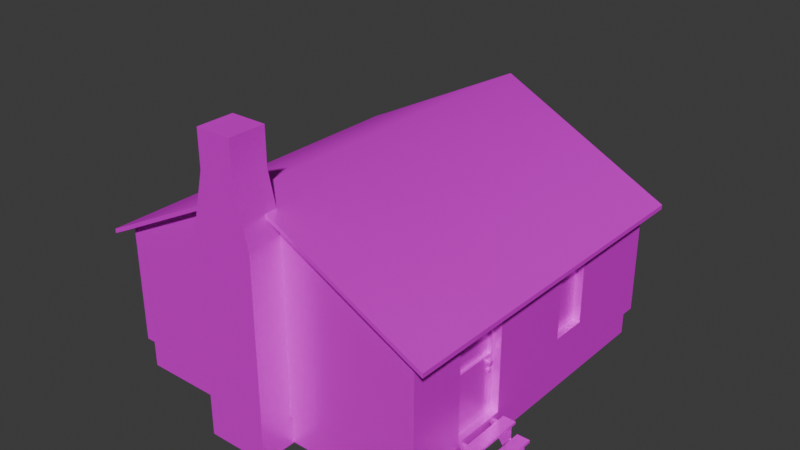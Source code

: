# Source: House.blend  (saved by Blender 4.0.36; exported with 4.5.12 LTS)
import bpy
from mathutils import Matrix  # noqa: F401  (used for matrix-valued properties, if any)

bpy.ops.wm.read_factory_settings(use_empty=True)
scene = bpy.context.scene
scene.name = 'Scene'

# ---- collections
col_collection = bpy.data.collections.new('Collection'); scene.collection.children.link(col_collection)

# ---- images (referenced by path relative to the original .blend; pixels are not part of the script)
import os
ASSET_DIR = os.environ.get("B2B_ASSET_DIR", "")  # directory of the original .blend (textures are referenced by path, not embedded)
HERE = os.path.dirname(os.path.abspath(__file__))  # packed textures are extracted next to this script under _unpacked/

def load_image(name, relpath, width, height, colorspace="sRGB"):
    """Load a texture the original file referenced (path relative to the .blend, or extracted next to this script)."""
    p = next((c for c in (os.path.join(HERE, relpath), os.path.join(ASSET_DIR, relpath)) if relpath and os.path.exists(c)), "")
    if p:
        img = bpy.data.images.load(p, check_existing=True)
        img.name = name
    else:  # same state as the original file: an image datablock whose file is absent (Cycles renders it pink)
        img = bpy.data.images.new(name, width, height)
        img.source = "FILE"
        img.filepath = "//" + (relpath or name)
    img.colorspace_settings.name = colorspace
    return img
img_unknown_metallic_png_001 = load_image('unknown_Metallic.png.001', 'unknown_Metallic.png', 1024, 1024, 'sRGB')
img_unknown_roughness_png_001 = load_image('unknown_Roughness.png.001', 'unknown_Roughness.png', 1024, 1024, 'sRGB')
img_unknown_base_color_png = load_image('unknown_Base_Color.png', 'unknown_Base_Color.png', 1024, 1024, 'sRGB')

# ---- materials (node trees are filled in below, after node groups)
mat_unknown = bpy.data.materials.new('unknown')
mat_unknown.use_transparent_shadow = False
mat_unknown.diffuse_color = (0.588, 0.588, 0.588, 1.0)
mat_unknown.roughness = 0.8586
mat_unknown.specular_intensity = 0.0
mat_unknown.metallic = 1.0

# ---- material node trees
mat_unknown.use_nodes = True; mat_unknown.node_tree.nodes.clear()
_N = mat_unknown.node_tree.nodes; _L = mat_unknown.node_tree.links
n0 = _N.new('ShaderNodeBsdfPrincipled'); n0.name = 'Principled BSDF'; n0.location = (105, 300)
n0.inputs[3].default_value = 1.45
n0.inputs[13].default_value = 0.0
n0.inputs[27].default_value = (0.0, 0.0, 0.0, 1.0)
n1 = _N.new('ShaderNodeNormalMap'); n1.name = 'Normal Map'; n1.location = (-300, -300)
n1.label = 'Normal/Map'
n2 = _N.new('ShaderNodeOutputMaterial'); n2.name = 'Material Output'; n2.location = (395, 300)
n3 = _N.new('ShaderNodeTexImage'); n3.name = 'Image Texture.001'; n3.location = (-547, -9)
n3.image = img_unknown_metallic_png_001
n4 = _N.new('ShaderNodeTexImage'); n4.name = 'Image Texture.002'; n4.location = (-828, 10)
n4.image = img_unknown_roughness_png_001
n5 = _N.new('ShaderNodeTexImage'); n5.name = 'Image Texture'; n5.location = (-535, 273)
n5.image = img_unknown_base_color_png
_L.new(n0.outputs[0], n2.inputs[0])
_L.new(n1.outputs[0], n0.inputs[5])
_L.new(n3.outputs[0], n0.inputs[1])
_L.new(n4.outputs[0], n0.inputs[2])
_L.new(n5.outputs[0], n0.inputs[0])
n2.is_active_output = True

# ---- world
world_world = bpy.data.worlds.new('World'); scene.world = world_world
world_world.use_nodes = True; world_world.node_tree.nodes.clear()
_N = world_world.node_tree.nodes; _L = world_world.node_tree.links
n0 = _N.new('ShaderNodeOutputWorld'); n0.name = 'World Output'; n0.location = (300, 300)
n1 = _N.new('ShaderNodeBackground'); n1.name = 'Background'; n1.location = (10, 300)
n1.inputs[0].default_value = (0.05088, 0.05088, 0.05088, 1.0)
_L.new(n1.outputs[0], n0.inputs[0])
n0.is_active_output = True
world_world.color = (0.05088, 0.05088, 0.05088)
world_world.use_sun_shadow = False
world_world.sun_shadow_jitter_overblur = 0.0

# ---- meshes
me_mesh = bpy.data.meshes.new('Mesh')
me_mesh.from_pydata([(-0.000262, -546.3, 565.9), (-394.3, -546.3, 365.1), (-0.00025, -522.6, 565.9), (-436.9, -520.1, 344.0), (-398.0, -522.6, 365.1), (-436.9, -546.3, 344.0), (-394.3, -520.1, 376.1), (-436.9, -520.1, 355.0), (-436.9, -546.3, 355.0), (-394.3, -104.0, 376.1), (-436.9, -104.0, 355.0), (-378.6, -365.2, 141.1), (-378.6, -258.8, 331.6), (-436.9, -104.0, 344.0), (-394.3, 338.3, 376.1), (-394.3, 338.3, 365.1), (-436.9, 312.1, 355.0), (-436.9, 312.1, 344.0), (-436.9, 338.3, 344.0), (-436.9, 338.3, 355.0), (-383.7, -104.0, 70.92), (-398.0, -104.0, 70.92), (-383.7, 308.5, 70.92), (0.000215, 308.5, 70.92), (-383.7, -104.0, -0.1064), (-0.000213, -522.6, 340.4), (-5.1e-05, -104.0, 576.9), (-394.3, -546.3, 376.1), (-0.000252, -520.1, 576.9), (2.5e-05, -104.0, -0.1064), (0.000218, 315.0, 70.92), (-398.0, 315.0, 70.92), (-398.0, 315.0, 340.4), (0.000183, 315.0, 340.4), (-394.3, 312.1, 376.1), (0.00015, 312.1, 576.9), (-383.7, 308.5, -0.1064), (0.000224, 308.5, -0.1064), (-383.7, -516.5, 70.92), (-0.000184, -516.5, 70.92), (-383.7, -516.5, -0.1064), (-0.000174, -516.5, -0.1064), (394.3, -546.3, 365.1), (398.2, -522.6, 365.1), (436.9, -546.3, 355.0), (436.9, -546.3, 344.0), (436.9, -520.1, 344.0), (394.3, -546.3, 376.1), (436.9, -520.1, 355.0), (394.3, -104.0, 376.1), (371.4, -250.9, 304.7), (371.4, -373.2, 304.7), (371.4, -250.9, 223.2), (436.9, -104.0, 344.0), (436.9, -104.0, 355.0), (0.000159, 315.0, 565.9), (0.000165, 338.3, 565.9), (436.9, 312.1, 355.0), (436.9, 312.1, 344.0), (436.9, 338.3, 355.0), (394.3, 338.3, 365.1), (436.9, 338.3, 344.0), (394.3, 338.3, 376.1), (379.5, -23.24, 322.5), (398.2, -522.6, 70.92), (383.7, -104.0, 70.92), (398.2, -104.0, 70.92), (383.7, 308.5, -0.1064), (383.7, 308.5, 70.92), (398.2, -522.6, 340.4), (394.3, -520.1, 376.1), (-0.000265, -546.3, 576.9), (383.7, -104.0, -0.1064), (394.3, 312.1, 376.1), (0.000162, 338.3, 576.9), (-0.000185, -522.6, 70.92), (383.7, -516.5, 70.92), (383.7, -516.5, -0.1064), (-398.0, -104.0, 365.1), (-398.0, -104.0, 340.4), (-398.0, -522.6, 340.4), (-398.0, 315.0, 365.1), (398.2, -104.0, 365.1), (398.2, 315.0, 340.4), (398.2, 315.0, 365.1), (251.7, 315.0, 322.9), (-398.0, -23.13, 243.5), (-398.0, 68.72, 322.2), (-398.0, -23.13, 322.2), (-398.0, -522.6, 70.92), (-398.0, -365.2, 331.6), (-398.0, -258.8, 141.1), (398.2, 315.0, 70.92), (398.2, 68.83, 322.5), (398.2, -23.24, 322.5), (398.2, -23.24, 150.2), (398.2, -380.7, 79.89), (398.2, -380.7, 331.4), (398.2, -104.0, 340.4), (398.2, -243.3, 79.89), (379.5, -243.3, 331.4), (398.2, -243.3, 331.4), (379.5, -380.7, 331.4), (379.5, -380.7, 79.89), (398.2, 68.83, 150.2), (379.5, 68.83, 322.5), (379.5, -23.24, 150.2), (379.5, 68.83, 150.2), (251.7, 300.3, 149.8), (251.7, 315.0, 149.8), (142.6, 300.3, 149.8), (142.6, 315.0, 149.8), (142.6, 315.0, 322.9), (142.6, 300.3, 322.9), (251.7, 300.3, 322.9), (-378.6, -365.2, 331.6), (-398.0, -258.8, 331.6), (-378.6, -258.8, 141.1), (-398.0, -365.2, 141.1), (-398.0, 68.72, 243.5), (-378.6, 68.72, 243.5), (-378.6, -23.13, 243.5), (-378.6, -23.13, 322.2), (-378.6, 68.72, 322.2), (379.5, -243.3, 79.89), (379.5, -250.9, 304.7), (371.4, -373.2, 223.2), (379.5, -250.9, 223.2), (379.5, -373.2, 304.7), (379.5, -373.2, 223.2), (-84.96, -605.7, 1.5e-05), (68.1, -605.7, 1.5e-05), (68.1, -516.8, 1.5e-05), (68.1, -605.7, 492.3), (-84.96, -516.8, 1.5e-05), (-84.96, -516.8, 492.3), (34.78, -516.8, 629.5), (34.78, -605.7, 629.5), (68.1, -516.8, 492.3), (-84.96, -605.7, 492.3), (-51.64, -605.7, 629.5), (34.78, -605.7, 716.9), (-51.64, -516.8, 716.9), (34.78, -516.8, 716.9), (-51.64, -516.8, 629.5), (-51.64, -605.7, 716.9), (458.2, -369.4, 12.14), (502.8, -369.4, 0.1628), (502.8, -360.3, 0.1628), (385.4, -369.4, 70.18), (412.1, -369.4, 40.47), (385.4, -360.3, 70.18), (441.3, -360.3, 70.18), (412.1, -360.3, 40.47), (441.3, -369.4, 40.47), (441.3, -369.4, 70.18), (432.1, -360.3, 12.14), (432.1, -369.4, 12.14), (475.3, -360.3, 12.14), (440.3, -360.3, 0.1628), (440.3, -369.4, 0.1628), (464.2, -369.4, 0.1628), (475.3, -369.4, 0.1628), (475.3, -360.3, 0.1628), (458.2, -360.3, 12.14), (441.3, -360.3, 40.47), (475.3, -369.4, 40.47), (475.3, -360.3, 40.47), (475.3, -369.4, 12.14), (502.8, -369.4, 12.14), (502.8, -360.3, 12.14), (443.0, -242.7, 76.64), (443.0, -382.0, 70.45), (443.0, -382.0, 76.64), (443.0, -242.7, 70.45), (411.5, -382.0, 70.45), (411.5, -242.7, 76.64), (411.5, -382.0, 76.64), (411.5, -242.7, 70.45), (448.5, -382.0, 40.93), (479.9, -382.0, 47.12), (448.5, -382.0, 47.12), (448.5, -242.7, 40.93), (479.9, -242.7, 40.93), (479.9, -382.0, 40.93), (479.9, -242.7, 47.12), (448.5, -242.7, 47.12), (486.9, -382.0, 12.23), (486.9, -242.7, 12.23), (518.3, -382.0, 12.23), (518.3, -242.7, 12.23), (518.3, -242.7, 18.42), (518.3, -382.0, 18.42), (486.9, -382.0, 18.42), (486.9, -242.7, 18.42), (432.1, -254.4, 12.14), (464.2, -254.4, 0.1628), (440.3, -254.4, 0.1628), (432.1, -263.6, 12.14), (440.3, -263.6, 0.1628), (464.2, -263.6, 0.1628), (502.8, -254.4, 12.14), (502.8, -263.6, 12.14), (502.8, -263.6, 0.1628), (385.4, -254.4, 70.18), (412.1, -254.4, 40.47), (441.3, -263.6, 70.18), (385.4, -263.6, 70.18), (412.1, -263.6, 40.47), (441.3, -254.4, 70.18), (441.3, -263.6, 40.47), (441.3, -254.4, 40.47), (475.3, -254.4, 40.47), (458.2, -263.6, 12.14), (475.3, -263.6, 0.1628), (475.3, -254.4, 0.1628), (458.2, -254.4, 12.14), (475.3, -263.6, 40.47), (475.3, -263.6, 12.14), (475.3, -254.4, 12.14), (502.8, -254.4, 0.1628), (378.4, -253.8, 207.6), (388.3, -254.4, 207.6), (378.4, -258.6, 214.3), (378.4, -263.0, 214.3), (388.3, -262.8, 213.7), (378.4, -267.8, 207.6), (378.4, -258.6, 201.0), (388.3, -258.8, 201.6), (378.4, -255.2, 203.5), (378.4, -263.0, 201.0), (378.4, -266.4, 203.5), (378.4, -266.4, 211.7), (378.4, -255.2, 211.7), (390.3, -260.1, 209.9), (390.3, -263.2, 207.6), (388.3, -255.6, 211.4), (390.3, -258.4, 207.6), (388.3, -258.8, 213.7), (390.3, -258.9, 209.0), (390.3, -261.5, 209.9), (388.3, -266.0, 211.4), (390.3, -262.7, 209.0), (388.3, -267.2, 207.6), (390.3, -262.7, 206.2), (388.3, -266.0, 203.9), (388.3, -262.8, 201.6), (390.3, -261.5, 205.4), (390.3, -260.1, 205.4), (388.3, -255.6, 203.9), (390.3, -258.9, 206.2), (378.4, -255.2, 192.6), (386.2, -257.3, 191.0), (378.4, -263.0, 195.1), (386.2, -264.3, 191.0), (386.2, -262.1, 192.6), (386.2, -265.1, 188.5), (378.4, -258.6, 181.8), (378.4, -263.0, 181.8), (378.4, -266.4, 184.4), (378.4, -267.8, 188.5), (378.4, -266.4, 192.6), (378.4, -258.6, 195.1), (378.4, -253.8, 188.5), (378.4, -255.2, 184.4), (386.2, -259.5, 192.6), (386.2, -264.3, 185.9), (386.2, -262.1, 184.4), (386.2, -259.5, 184.4), (386.2, -257.3, 185.9), (386.2, -256.5, 188.5), (464.2, -360.3, 0.1628)], [], [(0, 71, 27), (27, 1, 0), (2, 0, 1), (1, 4, 2), (7, 3, 5), (5, 8, 7), (4, 1, 5), (5, 3, 4), (1, 27, 8), (8, 5, 1), (27, 6, 7), (7, 8, 27), (9, 10, 7), (7, 6, 9), (11, 115, 12), (12, 117, 11), (3, 7, 10), (10, 13, 3), (4, 3, 13), (13, 78, 4), (14, 74, 56), (56, 15, 14), (15, 56, 55), (55, 81, 15), (16, 19, 18), (18, 17, 16), (81, 17, 18), (18, 15, 81), (15, 18, 19), (19, 14, 15), (14, 19, 16), (16, 34, 14), (9, 34, 16), (16, 10, 9), (122, 123, 120), (120, 121, 122), (17, 13, 10), (10, 16, 17), (81, 78, 13), (13, 17, 81), (89, 21, 20), (20, 38, 89), (21, 31, 22), (22, 20, 21), (30, 23, 22), (22, 31, 30), (38, 20, 24), (24, 40, 38), (20, 22, 36), (36, 24, 20), (23, 37, 36), (36, 22, 23), (4, 80, 25), (25, 2, 4), (9, 6, 28), (28, 26, 9), (6, 27, 71), (71, 28, 6), (40, 24, 29), (29, 41, 40), (30, 31, 32), (32, 33, 30), (34, 9, 26), (26, 35, 34), (14, 34, 35), (35, 74, 14), (24, 36, 37), (37, 29, 24), (75, 89, 38), (38, 39, 75), (38, 40, 41), (41, 39, 38), (0, 42, 47), (47, 71, 0), (2, 43, 42), (42, 0, 2), (48, 44, 45), (45, 46, 48), (43, 46, 45), (45, 42, 43), (42, 45, 44), (44, 47, 42), (47, 44, 48), (48, 70, 47), (49, 70, 48), (48, 54, 49), (50, 51, 126), (126, 52, 50), (46, 53, 54), (54, 48, 46), (43, 82, 53), (53, 46, 43), (62, 60, 56), (56, 74, 62), (60, 84, 55), (55, 56, 60), (57, 58, 61), (61, 59, 57), (84, 60, 61), (61, 58, 84), (60, 62, 59), (59, 61, 60), (62, 73, 57), (57, 59, 62), (49, 54, 57), (57, 73, 49), (107, 105, 63), (63, 106, 107), (58, 57, 54), (54, 53, 58), (84, 58, 53), (53, 82, 84), (64, 76, 65), (65, 66, 64), (66, 65, 68), (68, 92, 66), (30, 92, 68), (68, 23, 30), (76, 77, 72), (72, 65, 76), (65, 72, 67), (67, 68, 65), (23, 68, 67), (67, 37, 23), (25, 69, 43), (43, 2, 25), (49, 26, 28), (28, 70, 49), (70, 28, 71), (71, 47, 70), (77, 41, 29), (29, 72, 77), (110, 113, 114), (114, 108, 110), (73, 35, 26), (26, 49, 73), (62, 74, 35), (35, 73, 62), (72, 29, 37), (37, 67, 72), (75, 39, 76), (76, 64, 75), (76, 39, 41), (41, 77, 76), (4, 78, 79), (79, 80, 4), (78, 81, 32), (32, 79, 78), (80, 89, 75), (75, 25, 80), (81, 55, 33), (33, 32, 81), (82, 43, 69), (69, 98, 82), (84, 82, 98), (98, 83, 84), (75, 64, 69), (69, 25, 75), (33, 55, 84), (84, 83, 33), (83, 92, 109), (109, 85, 83), (92, 30, 111), (111, 109, 92), (30, 33, 112), (112, 111, 30), (33, 83, 85), (85, 112, 33), (31, 21, 86), (86, 119, 31), (21, 79, 88), (88, 86, 21), (79, 32, 87), (87, 88, 79), (32, 31, 119), (119, 87, 32), (89, 80, 90), (90, 118, 89), (80, 79, 116), (116, 90, 80), (79, 21, 91), (91, 116, 79), (21, 89, 118), (118, 91, 21), (92, 83, 93), (93, 104, 92), (83, 98, 94), (94, 93, 83), (98, 66, 95), (95, 94, 98), (66, 92, 104), (104, 95, 66), (64, 66, 99), (99, 96, 64), (66, 98, 101), (101, 99, 66), (98, 69, 97), (97, 101, 98), (69, 64, 96), (96, 97, 69), (96, 99, 124), (124, 103, 96), (99, 101, 100), (100, 124, 99), (101, 97, 102), (102, 100, 101), (97, 96, 103), (103, 102, 97), (104, 93, 105), (105, 107, 104), (93, 94, 63), (63, 105, 93), (94, 95, 106), (106, 63, 94), (95, 104, 107), (107, 106, 95), (85, 109, 108), (108, 114, 85), (109, 111, 110), (110, 108, 109), (111, 112, 113), (113, 110, 111), (112, 85, 114), (114, 113, 112), (118, 90, 115), (115, 11, 118), (90, 116, 12), (12, 115, 90), (116, 91, 117), (117, 12, 116), (91, 118, 11), (11, 117, 91), (119, 86, 121), (121, 120, 119), (86, 88, 122), (122, 121, 86), (88, 87, 123), (123, 122, 88), (87, 119, 120), (120, 123, 87), (103, 124, 127), (127, 129, 103), (124, 100, 125), (125, 127, 124), (100, 102, 128), (128, 125, 100), (102, 103, 129), (129, 128, 102), (129, 127, 52), (52, 126, 129), (127, 125, 50), (50, 52, 127), (125, 128, 51), (51, 50, 125), (128, 129, 126), (126, 51, 128), (130, 134, 132), (132, 131, 130), (145, 141, 143), (143, 142, 145), (130, 131, 133), (133, 139, 130), (131, 132, 138), (138, 133, 131), (132, 134, 135), (135, 138, 132), (134, 130, 139), (139, 135, 134), (139, 133, 137), (137, 140, 139), (133, 138, 136), (136, 137, 133), (138, 135, 144), (144, 136, 138), (135, 139, 140), (140, 144, 135), (140, 137, 141), (141, 145, 140), (137, 136, 143), (143, 141, 137), (136, 144, 142), (142, 143, 136), (144, 140, 145), (145, 142, 144), (156, 164, 271), (271, 159, 156), (161, 146, 157), (157, 160, 161), (159, 271, 161), (161, 160, 159), (170, 169, 147), (147, 148, 170), (152, 151, 149), (149, 155, 152), (153, 150, 149), (149, 151, 153), (151, 152, 165), (165, 153, 151), (155, 149, 150), (150, 154, 155), (152, 155, 154), (154, 165, 152), (156, 157, 150), (150, 153, 156), (153, 165, 164), (164, 156, 153), (154, 150, 157), (157, 146, 154), (167, 166, 168), (168, 158, 167), (159, 160, 157), (157, 156, 159), (146, 161, 162), (162, 168, 146), (161, 271, 163), (163, 162, 161), (271, 164, 158), (158, 163, 271), (164, 165, 167), (167, 158, 164), (165, 154, 166), (166, 167, 165), (154, 146, 168), (168, 166, 154), (158, 168, 169), (169, 170, 158), (168, 162, 147), (147, 169, 168), (162, 163, 148), (148, 147, 162), (163, 158, 170), (170, 148, 163), (178, 176, 171), (171, 174, 178), (175, 172, 173), (173, 177, 175), (178, 174, 172), (172, 175, 178), (174, 171, 173), (173, 172, 174), (171, 176, 177), (177, 173, 171), (176, 178, 175), (175, 177, 176), (182, 186, 185), (185, 183, 182), (179, 184, 180), (180, 181, 179), (182, 183, 184), (184, 179, 182), (183, 185, 180), (180, 184, 183), (185, 186, 181), (181, 180, 185), (186, 182, 179), (179, 181, 186), (188, 194, 191), (191, 190, 188), (187, 189, 192), (192, 193, 187), (188, 190, 189), (189, 187, 188), (190, 191, 192), (192, 189, 190), (191, 194, 193), (193, 192, 191), (194, 188, 187), (187, 193, 194), (195, 216, 196), (196, 197, 195), (200, 213, 198), (198, 199, 200), (197, 196, 200), (200, 199, 197), (201, 202, 203), (203, 220, 201), (209, 204, 207), (207, 206, 209), (205, 208, 207), (207, 204, 205), (204, 209, 211), (211, 205, 204), (206, 207, 208), (208, 210, 206), (209, 206, 210), (210, 211, 209), (195, 198, 208), (208, 205, 195), (205, 211, 216), (216, 195, 205), (210, 208, 198), (198, 213, 210), (212, 217, 218), (218, 219, 212), (197, 199, 198), (198, 195, 197), (213, 200, 214), (214, 218, 213), (200, 196, 215), (215, 214, 200), (196, 216, 219), (219, 215, 196), (216, 211, 212), (212, 219, 216), (211, 210, 217), (217, 212, 211), (210, 213, 218), (218, 217, 210), (219, 218, 202), (202, 201, 219), (218, 214, 203), (203, 202, 218), (214, 215, 220), (220, 203, 214), (215, 219, 201), (201, 220, 215), (221, 233, 236), (236, 222, 221), (233, 223, 238), (238, 236, 233), (223, 224, 225), (225, 238, 223), (224, 232, 241), (241, 225, 224), (232, 226, 243), (243, 241, 232), (226, 231, 245), (245, 243, 226), (231, 230, 246), (246, 245, 231), (230, 227, 228), (228, 246, 230), (227, 229, 249), (249, 228, 227), (229, 221, 222), (222, 249, 229), (227, 230, 231), (231, 226, 232), (232, 224, 223), (223, 233, 221), (232, 223, 221), (231, 232, 221), (227, 231, 221), (229, 227, 221), (239, 234, 240), (240, 242, 235), (235, 244, 247), (247, 248, 250), (235, 247, 250), (240, 235, 250), (239, 240, 250), (237, 239, 250), (222, 236, 239), (239, 237, 222), (236, 238, 234), (234, 239, 236), (238, 225, 240), (240, 234, 238), (225, 241, 242), (242, 240, 225), (241, 243, 235), (235, 242, 241), (243, 245, 244), (244, 235, 243), (245, 246, 247), (247, 244, 245), (246, 228, 248), (248, 247, 246), (228, 249, 250), (250, 248, 228), (249, 222, 237), (237, 250, 249), (263, 251, 252), (252, 270, 263), (251, 262, 265), (265, 252, 251), (262, 253, 255), (255, 265, 262), (253, 261, 254), (254, 255, 253), (261, 260, 256), (256, 254, 261), (260, 259, 266), (266, 256, 260), (259, 258, 267), (267, 266, 259), (258, 257, 268), (268, 267, 258), (257, 264, 269), (269, 268, 257), (264, 263, 270), (270, 269, 264), (257, 258, 259), (259, 260, 261), (261, 253, 262), (262, 251, 263), (261, 262, 263), (259, 261, 263), (257, 259, 263), (264, 257, 263), (252, 265, 255), (255, 254, 256), (256, 266, 267), (267, 268, 269), (256, 267, 269), (255, 256, 269), (252, 255, 269), (270, 252, 269)])
me_mesh.polygons.foreach_set('use_smooth', [True] * 508)
_k = set([(0, 1), (0, 42), (1, 5), (2, 4), (2, 43), (3, 5), (3, 13), (4, 78), (4, 80), (5, 8), (7, 8), (7, 10), (8, 27), (10, 16), (11, 115), (11, 117), (11, 118), (12, 115), (12, 116), (12, 117), (13, 17), (14, 19), (14, 74), (15, 18), (15, 56), (16, 19), (17, 18), (18, 19), (20, 22), (20, 38), (21, 31), (21, 89), (22, 23), (22, 36), (23, 68), (24, 36), (24, 40), (27, 71), (30, 31), (30, 92), (31, 32), (32, 81), (36, 37), (37, 67), (38, 39), (38, 40), (39, 76), (40, 41), (41, 77), (42, 45), (43, 69), (43, 82), (44, 45), (44, 47), (44, 48), (45, 46), (46, 53), (47, 71), (48, 54), (50, 51), (50, 52), (50, 125), (51, 126), (51, 128), (52, 126), (52, 127), (53, 58), (54, 57), (55, 81), (55, 84), (56, 60), (57, 59), (58, 61), (59, 61), (59, 62), (60, 61), (62, 74), (63, 94), (63, 105), (63, 106), (64, 66), (64, 69), (64, 75), (65, 68), (65, 76), (66, 92), (67, 68), (67, 72), (72, 77), (75, 89), (76, 77), (78, 81), (80, 89), (82, 84), (83, 84), (83, 92), (85, 109), (85, 112), (85, 114), (86, 88), (86, 119), (86, 121), (87, 88), (87, 119), (87, 123), (88, 122), (90, 115), (90, 116), (90, 118), (91, 116), (91, 117), (91, 118), (93, 94), (93, 104), (93, 105), (94, 95), (95, 104), (95, 106), (96, 97), (96, 99), (96, 103), (97, 101), (97, 102), (99, 101), (99, 124), (100, 101), (100, 102), (100, 124), (102, 103), (103, 124), (104, 107), (105, 107), (106, 107), (108, 109), (108, 110), (108, 114), (109, 111), (110, 111), (110, 113), (111, 112), (112, 113), (113, 114), (119, 120), (120, 121), (120, 123), (121, 122), (122, 123), (125, 127), (125, 128), (126, 129), (127, 129), (128, 129), (130, 131), (130, 134), (130, 139), (131, 132), (131, 133), (132, 134), (132, 138), (133, 137), (134, 135), (135, 144), (136, 138), (136, 143), (137, 141), (139, 140), (140, 145), (141, 143), (141, 145), (142, 143), (142, 144), (142, 145), (147, 148), (147, 162), (147, 169), (148, 163), (148, 170), (149, 150), (149, 151), (149, 155), (150, 157), (151, 152), (151, 153), (152, 155), (152, 165), (153, 156), (154, 155), (154, 165), (154, 166), (156, 159), (157, 160), (158, 167), (158, 168), (158, 170), (159, 160), (159, 271), (160, 161), (161, 162), (163, 271), (165, 167), (166, 167), (166, 168), (168, 169), (169, 170), (171, 173), (171, 174), (171, 176), (172, 173), (172, 174), (172, 175), (173, 177), (174, 178), (175, 177), (175, 178), (176, 177), (176, 178), (179, 181), (179, 182), (179, 184), (180, 181), (180, 184), (180, 185), (181, 186), (182, 183), (182, 186), (183, 184), (183, 185), (185, 186), (187, 188), (187, 189), (187, 193), (188, 190), (188, 194), (189, 190), (189, 192), (190, 191), (191, 192), (191, 194), (192, 193), (193, 194), (195, 197), (195, 205), (196, 197), (196, 215), (197, 199), (198, 199), (198, 208), (199, 200), (200, 214), (201, 202), (201, 219), (201, 220), (202, 203), (202, 218), (203, 214), (203, 220), (204, 205), (204, 207), (204, 209), (206, 207), (206, 209), (206, 210), (207, 208), (209, 211), (210, 211), (210, 217), (211, 212), (212, 217), (212, 219), (215, 220), (217, 218), (218, 219), (221, 229), (221, 233), (222, 236), (222, 249), (223, 224), (223, 233), (224, 232), (225, 238), (225, 241), (226, 231), (226, 232), (227, 229), (227, 230), (228, 246), (228, 249), (230, 231), (236, 238), (241, 243), (243, 245), (245, 246), (251, 262), (251, 263), (252, 265), (252, 270), (253, 261), (253, 262), (254, 255), (254, 256), (255, 265), (256, 266), (257, 258), (257, 264), (258, 259), (259, 260), (260, 261), (263, 264), (266, 267), (267, 268), (268, 269), (269, 270)])
me_mesh.attributes.new('sharp_edge', 'BOOLEAN', 'EDGE').data.foreach_set('value', [ (min(e.vertices), max(e.vertices)) in _k for e in me_mesh.edges])
_uv = me_mesh.uv_layers.new(name='UVChannel_1')
_uv.uv.foreach_set('vector', [0.3705, 0.8249, 0.373, 0.8301, 0.1415, 0.8274, 0.1415, 0.8274, 0.139, 0.8222, 0.3705, 0.8249, 0.6321, 0.8854, 0.6321, 0.8978, 0.4259, 0.8978, 0.4259, 0.8978, 0.4239, 0.8854, 0.6321, 0.8854, 0.4376, 0.9446, 0.4376, 0.9503, 0.4239, 0.9503, 0.4239, 0.9503, 0.4239, 0.9446, 0.4376, 0.9446, 0.8743, 0.832, 0.8867, 0.8301, 0.8867, 0.8524, 0.8867, 0.8524, 0.873, 0.8524, 0.8743, 0.832, 0.7104, 0.6343, 0.7053, 0.6369, 0.7053, 0.612, 0.7053, 0.612, 0.7104, 0.6094, 0.7104, 0.6343, 0.002007, 0.3869, 0.01571, 0.3869, 0.01572, 0.4118, 0.01572, 0.4118, 0.002008, 0.4118, 0.002007, 0.3869, 0.2334, 0.3869, 0.2334, 0.4118, 0.01572, 0.4118, 0.01572, 0.4118, 0.01571, 0.3869, 0.2334, 0.3869, 0.7829, 0.4636, 0.7829, 0.5632, 0.7273, 0.5632, 0.7273, 0.5632, 0.7273, 0.4636, 0.7829, 0.4636, 0.4376, 0.9503, 0.4376, 0.9446, 0.6553, 0.9446, 0.6553, 0.9446, 0.6553, 0.9503, 0.4376, 0.9503, 0.8743, 0.832, 0.873, 0.8524, 0.6553, 0.8524, 0.6553, 0.8524, 0.6553, 0.832, 0.8743, 0.832, 0.3705, 0.8146, 0.139, 0.8169, 0.1415, 0.8117, 0.1415, 0.8117, 0.373, 0.8094, 0.3705, 0.8146, 0.4259, 0.9031, 0.6321, 0.9031, 0.6321, 0.9153, 0.6321, 0.9153, 0.4239, 0.9153, 0.4259, 0.9031, 0.873, 0.9446, 0.8867, 0.9446, 0.8867, 0.9503, 0.8867, 0.9503, 0.873, 0.9503, 0.873, 0.9446, 0.4361, 0.832, 0.4376, 0.8524, 0.4239, 0.8524, 0.4239, 0.8524, 0.4239, 0.8301, 0.4361, 0.832, 0.373, 0.8094, 0.3979, 0.8095, 0.3953, 0.8146, 0.3953, 0.8146, 0.3705, 0.8146, 0.373, 0.8094, 0.4648, 0.3869, 0.4648, 0.4118, 0.4511, 0.4118, 0.4511, 0.4118, 0.4511, 0.3869, 0.4648, 0.3869, 0.2334, 0.3869, 0.4511, 0.3869, 0.4511, 0.4118, 0.4511, 0.4118, 0.2334, 0.4118, 0.2334, 0.3869, 0.5585, 0.6433, 0.5585, 0.6914, 0.5174, 0.6914, 0.5174, 0.6914, 0.5174, 0.6433, 0.5585, 0.6433, 0.873, 0.9503, 0.6553, 0.9503, 0.6553, 0.9446, 0.6553, 0.9446, 0.873, 0.9446, 0.873, 0.9503, 0.4361, 0.832, 0.6553, 0.832, 0.6553, 0.8524, 0.6553, 0.8524, 0.4376, 0.8524, 0.4361, 0.832, 0.8622, 0.9281, 0.6431, 0.9281, 0.6431, 0.9207, 0.6431, 0.9207, 0.859, 0.9207, 0.8622, 0.9281, 0.6431, 0.9281, 0.4239, 0.9281, 0.4273, 0.9207, 0.4273, 0.9207, 0.6431, 0.9207, 0.6431, 0.9281, 0.6321, 0.9817, 0.6321, 0.9851, 0.4314, 0.9851, 0.4314, 0.9851, 0.4239, 0.9817, 0.6321, 0.9817, 0.4702, 0.3182, 0.686, 0.3182, 0.686, 0.3554, 0.686, 0.3554, 0.4702, 0.3554, 0.4702, 0.3182, 0.686, 0.3182, 0.9018, 0.3182, 0.9018, 0.3554, 0.9018, 0.3554, 0.686, 0.3554, 0.686, 0.3182, 0.2028, 0.8041, 0.2028, 0.7669, 0.4035, 0.7669, 0.4035, 0.7669, 0.4035, 0.8041, 0.2028, 0.8041, 0.8867, 0.1071, 0.8867, 0.12, 0.6785, 0.12, 0.6785, 0.12, 0.6785, 0.002, 0.8867, 0.1071, 0.2334, 0.3869, 0.01571, 0.3869, 0.01571, 0.1554, 0.01571, 0.1554, 0.2334, 0.1554, 0.2334, 0.3869, 0.01571, 0.3869, 0.002007, 0.3869, 0.002004, 0.1554, 0.002004, 0.1554, 0.01571, 0.1554, 0.01571, 0.3869, 0.04543, 0.7479, 0.04543, 0.7547, 0.03803, 0.7547, 0.03803, 0.7547, 0.03803, 0.7479, 0.04543, 0.7479, 0.2102, 0.6761, 0.002, 0.6761, 0.002, 0.5351, 0.002, 0.5351, 0.2102, 0.5351, 0.2102, 0.6761, 0.4511, 0.3869, 0.2334, 0.3869, 0.2334, 0.1554, 0.2334, 0.1554, 0.4511, 0.1554, 0.4511, 0.3869, 0.4648, 0.3869, 0.4511, 0.3869, 0.4511, 0.1554, 0.4511, 0.1554, 0.4648, 0.1554, 0.4648, 0.3869, 0.04543, 0.7547, 0.04543, 0.7616, 0.03803, 0.7616, 0.03803, 0.7616, 0.03803, 0.7547, 0.04543, 0.7547, 0.6321, 0.9936, 0.4239, 0.9936, 0.4314, 0.9905, 0.4314, 0.9905, 0.6321, 0.9905, 0.6321, 0.9936, 0.4702, 0.3979, 0.4702, 0.3608, 0.6709, 0.3608, 0.6709, 0.3608, 0.6709, 0.3979, 0.4702, 0.3979, 0.4265, 0.958, 0.658, 0.9557, 0.6554, 0.9608, 0.6554, 0.9608, 0.4239, 0.9631, 0.4265, 0.958, 0.6321, 0.8854, 0.8405, 0.8854, 0.8384, 0.8978, 0.8384, 0.8978, 0.6321, 0.8978, 0.6321, 0.8854, 0.873, 0.9335, 0.8867, 0.9335, 0.8867, 0.9392, 0.8867, 0.9392, 0.873, 0.9392, 0.873, 0.9335, 0.8743, 0.878, 0.873, 0.8577, 0.8867, 0.8577, 0.8867, 0.8577, 0.8867, 0.88, 0.8743, 0.878, 0.658, 0.9557, 0.6829, 0.9558, 0.6803, 0.9609, 0.6803, 0.9609, 0.6554, 0.9608, 0.658, 0.9557, 0.002, 0.0171, 0.002, 0.002007, 0.01571, 0.002006, 0.01571, 0.002006, 0.01571, 0.0171, 0.002, 0.0171, 0.2334, 0.0171, 0.01571, 0.0171, 0.01571, 0.002006, 0.01571, 0.002006, 0.2334, 0.002003, 0.2334, 0.0171, 0.2964, 0.6318, 0.2964, 0.5678, 0.3391, 0.5678, 0.3391, 0.5678, 0.3391, 0.6318, 0.2964, 0.6318, 0.873, 0.9392, 0.6553, 0.9392, 0.6553, 0.9335, 0.6553, 0.9335, 0.873, 0.9335, 0.873, 0.9392, 0.8743, 0.878, 0.6553, 0.878, 0.6553, 0.8577, 0.6553, 0.8577, 0.873, 0.8577, 0.8743, 0.878, 0.4265, 0.9736, 0.4239, 0.9685, 0.6554, 0.9712, 0.6554, 0.9712, 0.658, 0.9763, 0.4265, 0.9736, 0.8384, 0.9031, 0.8405, 0.9153, 0.6321, 0.9153, 0.6321, 0.9153, 0.6321, 0.9031, 0.8384, 0.9031, 0.4376, 0.9335, 0.4376, 0.9392, 0.4239, 0.9392, 0.4239, 0.9392, 0.4239, 0.9335, 0.4376, 0.9335, 0.4361, 0.878, 0.4239, 0.88, 0.4239, 0.8577, 0.4239, 0.8577, 0.4376, 0.8577, 0.4361, 0.878, 0.5956, 0.4515, 0.5981, 0.4567, 0.5733, 0.4567, 0.5733, 0.4567, 0.5707, 0.4515, 0.5956, 0.4515, 0.4648, 0.01709, 0.4511, 0.01709, 0.4511, 0.002, 0.4511, 0.002, 0.4648, 0.002, 0.4648, 0.01709, 0.2334, 0.0171, 0.2334, 0.002003, 0.4511, 0.002, 0.4511, 0.002, 0.4511, 0.01709, 0.2334, 0.0171, 0.8675, 0.5764, 0.9577, 0.5764, 0.9577, 0.6246, 0.9577, 0.6246, 0.8675, 0.6246, 0.8675, 0.5764, 0.4376, 0.9392, 0.4376, 0.9335, 0.6553, 0.9335, 0.6553, 0.9335, 0.6553, 0.9392, 0.4376, 0.9392, 0.4361, 0.878, 0.4376, 0.8577, 0.6553, 0.8577, 0.6553, 0.8577, 0.6553, 0.878, 0.4361, 0.878, 0.9084, 0.4033, 0.9052, 0.4109, 0.6894, 0.4109, 0.6894, 0.4109, 0.6894, 0.4033, 0.9084, 0.4033, 0.6894, 0.4033, 0.6894, 0.4109, 0.4736, 0.4109, 0.4736, 0.4109, 0.4702, 0.4033, 0.6894, 0.4033, 0.6321, 0.9817, 0.8405, 0.9817, 0.8329, 0.9851, 0.8329, 0.9851, 0.6321, 0.9851, 0.6321, 0.9817, 0.8556, 0.7875, 0.8556, 0.8247, 0.6397, 0.8247, 0.6397, 0.8247, 0.6397, 0.7875, 0.8556, 0.7875, 0.6397, 0.7875, 0.6397, 0.8247, 0.4239, 0.8247, 0.4239, 0.8247, 0.4239, 0.7875, 0.6397, 0.7875, 0.2028, 0.8041, 0.002, 0.8041, 0.002, 0.7669, 0.002, 0.7669, 0.2028, 0.7669, 0.2028, 0.8041, 0.6785, 0.12, 0.4702, 0.12, 0.4702, 0.1071, 0.4702, 0.1071, 0.6785, 0.002, 0.6785, 0.12, 0.2334, 0.0171, 0.2334, 0.1554, 0.01571, 0.1554, 0.01571, 0.1554, 0.01571, 0.0171, 0.2334, 0.0171, 0.01571, 0.0171, 0.01571, 0.1554, 0.002004, 0.1554, 0.002004, 0.1554, 0.002, 0.0171, 0.01571, 0.0171, 0.03062, 0.7479, 0.03803, 0.7479, 0.03803, 0.7547, 0.03803, 0.7547, 0.03062, 0.7547, 0.03062, 0.7479, 0.8921, 0.002, 0.9827, 0.002, 0.9827, 0.05903, 0.9827, 0.05903, 0.8921, 0.05903, 0.8921, 0.002, 0.4511, 0.01709, 0.4511, 0.1554, 0.2334, 0.1554, 0.2334, 0.1554, 0.2334, 0.0171, 0.4511, 0.01709, 0.4648, 0.01709, 0.4648, 0.1554, 0.4511, 0.1554, 0.4511, 0.1554, 0.4511, 0.01709, 0.4648, 0.01709, 0.03062, 0.7547, 0.03803, 0.7547, 0.03803, 0.7616, 0.03803, 0.7616, 0.03062, 0.7616, 0.03062, 0.7547, 0.6321, 0.9936, 0.6321, 0.9905, 0.8329, 0.9905, 0.8329, 0.9905, 0.8405, 0.9936, 0.6321, 0.9936, 0.8717, 0.3979, 0.6709, 0.3979, 0.6709, 0.3608, 0.6709, 0.3608, 0.8717, 0.3608, 0.8717, 0.3979, 0.4239, 0.5764, 0.6429, 0.5764, 0.6429, 0.5893, 0.6429, 0.5893, 0.4239, 0.5893, 0.4239, 0.5764, 0.6429, 0.5764, 0.8622, 0.5764, 0.8622, 0.5893, 0.8622, 0.5893, 0.6429, 0.5893, 0.6429, 0.5764, 0.8867, 0.12, 0.8867, 0.261, 0.6785, 0.261, 0.6785, 0.261, 0.6785, 0.12, 0.8867, 0.12, 0.002, 0.5222, 0.2102, 0.4171, 0.2102, 0.5351, 0.2102, 0.5351, 0.002, 0.5351, 0.002, 0.5222, 0.6431, 0.4171, 0.8622, 0.4171, 0.8622, 0.43, 0.8622, 0.43, 0.6431, 0.43, 0.6431, 0.4171, 0.4239, 0.4171, 0.6431, 0.4171, 0.6431, 0.43, 0.6431, 0.43, 0.4239, 0.43, 0.4239, 0.4171, 0.6785, 0.261, 0.4702, 0.261, 0.4702, 0.12, 0.4702, 0.12, 0.6785, 0.12, 0.6785, 0.261, 0.2102, 0.5351, 0.2102, 0.4171, 0.4186, 0.5222, 0.4186, 0.5222, 0.4186, 0.5351, 0.2102, 0.5351, 0.4186, 0.5351, 0.4186, 0.6761, 0.3419, 0.6349, 0.3419, 0.6349, 0.3419, 0.5443, 0.4186, 0.5351, 0.4186, 0.6761, 0.2102, 0.6761, 0.2849, 0.6349, 0.2849, 0.6349, 0.3419, 0.6349, 0.4186, 0.6761, 0.2102, 0.6761, 0.2102, 0.5351, 0.2849, 0.5443, 0.2849, 0.5443, 0.2849, 0.6349, 0.2102, 0.6761, 0.2102, 0.5351, 0.4186, 0.5351, 0.3419, 0.5443, 0.3419, 0.5443, 0.2849, 0.5443, 0.2102, 0.5351, 0.8622, 0.7303, 0.6429, 0.7303, 0.6852, 0.64, 0.6852, 0.64, 0.7333, 0.64, 0.8622, 0.7303, 0.6429, 0.7303, 0.6429, 0.5893, 0.6852, 0.5988, 0.6852, 0.5988, 0.6852, 0.64, 0.6429, 0.7303, 0.6429, 0.5893, 0.8622, 0.5893, 0.7333, 0.5988, 0.7333, 0.5988, 0.6852, 0.5988, 0.6429, 0.5893, 0.8622, 0.5893, 0.8622, 0.7303, 0.7333, 0.64, 0.7333, 0.64, 0.7333, 0.5988, 0.8622, 0.5893, 0.4239, 0.7303, 0.4239, 0.5893, 0.5062, 0.5939, 0.5062, 0.5939, 0.5062, 0.6936, 0.4239, 0.7303, 0.4239, 0.5893, 0.6429, 0.5893, 0.5619, 0.5939, 0.5619, 0.5939, 0.5062, 0.5939, 0.4239, 0.5893, 0.6429, 0.5893, 0.6429, 0.7303, 0.5619, 0.6936, 0.5619, 0.6936, 0.5619, 0.5939, 0.6429, 0.5893, 0.6429, 0.7303, 0.4239, 0.7303, 0.5062, 0.6936, 0.5062, 0.6936, 0.5619, 0.6936, 0.6429, 0.7303, 0.4239, 0.571, 0.4239, 0.43, 0.5527, 0.4394, 0.5527, 0.4394, 0.5527, 0.5295, 0.4239, 0.571, 0.4239, 0.43, 0.6431, 0.43, 0.6009, 0.4394, 0.6009, 0.4394, 0.5527, 0.4394, 0.4239, 0.43, 0.6431, 0.43, 0.6431, 0.571, 0.6009, 0.5295, 0.6009, 0.5295, 0.6009, 0.4394, 0.6431, 0.43, 0.6431, 0.571, 0.4239, 0.571, 0.5527, 0.5295, 0.5527, 0.5295, 0.6009, 0.5295, 0.6431, 0.571, 0.8622, 0.571, 0.6431, 0.571, 0.716, 0.5663, 0.716, 0.5663, 0.7879, 0.5663, 0.8622, 0.571, 0.6431, 0.571, 0.6431, 0.43, 0.716, 0.4347, 0.716, 0.4347, 0.716, 0.5663, 0.6431, 0.571, 0.6431, 0.43, 0.8622, 0.43, 0.7879, 0.4347, 0.7879, 0.4347, 0.716, 0.4347, 0.6431, 0.43, 0.8622, 0.43, 0.8622, 0.571, 0.7879, 0.5663, 0.7879, 0.5663, 0.7879, 0.4347, 0.8622, 0.43, 0.8921, 0.08621, 0.964, 0.08621, 0.964, 0.09599, 0.964, 0.09599, 0.8921, 0.09599, 0.8921, 0.08621, 0.8458, 0.8854, 0.9774, 0.8854, 0.9774, 0.8952, 0.9774, 0.8952, 0.8458, 0.8952, 0.8458, 0.8854, 0.8675, 0.5244, 0.9394, 0.5244, 0.9394, 0.5342, 0.9394, 0.5342, 0.8675, 0.5342, 0.8675, 0.5244, 0.9774, 0.9129, 0.8458, 0.9129, 0.8458, 0.9031, 0.8458, 0.9031, 0.9774, 0.9031, 0.9774, 0.9129, 0.9688, 0.7454, 0.8787, 0.7454, 0.8787, 0.7356, 0.8787, 0.7356, 0.9688, 0.7356, 0.9688, 0.7454, 0.8043, 0.7689, 0.8525, 0.7689, 0.8525, 0.7787, 0.8525, 0.7787, 0.8043, 0.7787, 0.8043, 0.7689, 0.9025, 0.2664, 0.9926, 0.2664, 0.9926, 0.2761, 0.9926, 0.2761, 0.9025, 0.2761, 0.9025, 0.2664, 0.7348, 0.4401, 0.7829, 0.4401, 0.7829, 0.4498, 0.7829, 0.4498, 0.7348, 0.4498, 0.7348, 0.4401, 0.9677, 0.3903, 0.8771, 0.3903, 0.8771, 0.3826, 0.8771, 0.3826, 0.9677, 0.3826, 0.9677, 0.3903, 0.9138, 0.4033, 0.9708, 0.4033, 0.9708, 0.411, 0.9708, 0.411, 0.9138, 0.411, 0.9138, 0.4033, 0.6633, 0.9685, 0.7539, 0.9685, 0.7539, 0.9762, 0.7539, 0.9762, 0.6633, 0.9762, 0.6633, 0.9685, 0.5607, 0.5274, 0.5607, 0.4704, 0.5684, 0.4704, 0.5684, 0.4704, 0.5684, 0.5274, 0.5607, 0.5274, 0.2386, 0.8456, 0.139, 0.8456, 0.139, 0.8354, 0.139, 0.8354, 0.2386, 0.8354, 0.2386, 0.8456, 0.1056, 0.8198, 0.1056, 0.8754, 0.09549, 0.8754, 0.09549, 0.8754, 0.09549, 0.8198, 0.1056, 0.8198, 0.002, 0.9386, 0.1017, 0.9386, 0.1017, 0.9487, 0.1017, 0.9487, 0.002, 0.9487, 0.002, 0.9386, 0.1176, 0.8198, 0.1176, 0.8754, 0.1074, 0.8754, 0.1074, 0.8754, 0.1074, 0.8198, 0.1176, 0.8198, 0.7349, 0.4516, 0.7829, 0.4516, 0.7829, 0.4618, 0.7829, 0.4618, 0.7349, 0.4618, 0.7349, 0.4516, 0.8699, 0.4224, 0.9111, 0.4224, 0.9111, 0.4325, 0.9111, 0.4325, 0.8699, 0.4325, 0.8699, 0.4224, 0.0937, 0.8274, 0.0937, 0.8754, 0.08354, 0.8754, 0.08354, 0.8754, 0.08354, 0.8274, 0.0937, 0.8274, 0.9111, 0.4972, 0.8699, 0.4972, 0.8699, 0.487, 0.8699, 0.487, 0.9111, 0.487, 0.9111, 0.4972, 0.002, 0.8813, 0.002, 0.8094, 0.07697, 0.8134, 0.07697, 0.8134, 0.07697, 0.8774, 0.002, 0.8813, 0.002, 0.8094, 0.1336, 0.8094, 0.1196, 0.8134, 0.1196, 0.8134, 0.07697, 0.8134, 0.002, 0.8094, 0.1336, 0.8094, 0.1336, 0.8813, 0.1196, 0.8774, 0.1196, 0.8774, 0.1196, 0.8134, 0.1336, 0.8094, 0.1336, 0.8813, 0.002, 0.8813, 0.07697, 0.8774, 0.07697, 0.8774, 0.1196, 0.8774, 0.1336, 0.8813, 0.8921, 0.9335, 0.956, 0.9335, 0.956, 0.9377, 0.956, 0.9377, 0.8921, 0.9377, 0.8921, 0.9335, 0.5483, 0.6415, 0.5483, 0.5989, 0.5525, 0.5989, 0.5525, 0.5989, 0.5525, 0.6415, 0.5483, 0.6415, 0.8675, 0.9207, 0.9315, 0.9207, 0.9315, 0.9249, 0.9315, 0.9249, 0.8675, 0.9249, 0.8675, 0.9207, 0.5585, 0.5989, 0.5585, 0.6415, 0.5543, 0.6415, 0.5543, 0.6415, 0.5543, 0.5989, 0.5585, 0.5989, 0.002, 0.9332, 0.002, 0.8867, 0.08208, 0.8867, 0.08208, 0.8867, 0.08208, 0.9332, 0.002, 0.9332, 0.8971, 0.2664, 0.8971, 0.3116, 0.8506, 0.3116, 0.8506, 0.3116, 0.8506, 0.2664, 0.8971, 0.2664, 0.3771, 0.6815, 0.3771, 0.7616, 0.1195, 0.7616, 0.1195, 0.7616, 0.1195, 0.6815, 0.3771, 0.6815, 0.799, 0.7356, 0.799, 0.7822, 0.5414, 0.7822, 0.5414, 0.7822, 0.5414, 0.7356, 0.799, 0.7356, 0.02883, 0.7616, 0.01796, 0.7616, 0.01796, 0.7519, 0.01796, 0.7519, 0.02883, 0.7519, 0.02883, 0.7616, 0.8452, 0.2664, 0.8452, 0.3129, 0.5877, 0.3129, 0.5877, 0.3129, 0.5877, 0.2664, 0.8452, 0.2664, 0.1195, 0.6815, 0.1195, 0.7616, 0.04772, 0.7441, 0.04772, 0.7441, 0.04772, 0.6989, 0.1195, 0.6815, 0.5414, 0.7356, 0.5414, 0.7822, 0.4696, 0.7822, 0.4696, 0.7822, 0.4696, 0.7356, 0.5414, 0.7356, 0.985, 0.4171, 0.985, 0.4972, 0.9132, 0.4798, 0.9132, 0.4798, 0.9132, 0.4346, 0.985, 0.4171, 0.5877, 0.2664, 0.5877, 0.3129, 0.5159, 0.3129, 0.5159, 0.3129, 0.5159, 0.2664, 0.5877, 0.2664, 0.04772, 0.6989, 0.04772, 0.7441, 0.002, 0.7441, 0.002, 0.7441, 0.002, 0.6989, 0.04772, 0.6989, 0.4696, 0.7356, 0.4696, 0.7822, 0.4239, 0.7822, 0.4239, 0.7822, 0.4239, 0.7356, 0.4696, 0.7356, 0.9132, 0.4346, 0.9132, 0.4798, 0.8675, 0.4798, 0.8675, 0.4798, 0.8675, 0.4346, 0.9132, 0.4346, 0.5159, 0.2664, 0.5159, 0.3129, 0.4702, 0.3129, 0.4702, 0.3129, 0.4702, 0.2664, 0.5159, 0.2664, 0.8997, 0.8142, 0.9092, 0.8043, 0.9159, 0.8064, 0.9159, 0.8064, 0.9072, 0.8154, 0.8997, 0.8142, 0.8593, 0.7447, 0.8526, 0.7467, 0.8431, 0.7369, 0.8431, 0.7369, 0.8506, 0.7356, 0.8593, 0.7447, 0.7301, 0.6042, 0.7301, 0.6167, 0.7254, 0.6167, 0.7254, 0.6167, 0.7254, 0.6042, 0.7301, 0.6042, 0.5981, 0.5274, 0.5934, 0.5274, 0.5934, 0.5212, 0.5934, 0.5212, 0.5981, 0.5212, 0.5981, 0.5274, 0.5417, 0.6415, 0.5417, 0.6123, 0.5465, 0.6123, 0.5465, 0.6123, 0.5465, 0.6415, 0.5417, 0.6415, 0.02989, 0.6969, 0.02989, 0.6921, 0.04543, 0.6921, 0.04543, 0.6921, 0.04543, 0.6969, 0.02989, 0.6969, 0.8609, 0.8106, 0.8812, 0.7896, 0.8924, 0.8004, 0.8924, 0.8004, 0.8818, 0.8114, 0.8609, 0.8106, 0.8246, 0.7614, 0.8043, 0.7404, 0.8252, 0.7396, 0.8252, 0.7396, 0.8358, 0.7507, 0.8246, 0.7614, 0.3235, 0.566, 0.3235, 0.5612, 0.3391, 0.5612, 0.3391, 0.5612, 0.3391, 0.566, 0.3235, 0.566, 0.01507, 0.6969, 0.01507, 0.6921, 0.02989, 0.6921, 0.02989, 0.6921, 0.02989, 0.6969, 0.01507, 0.6969, 0.8818, 0.8114, 0.8924, 0.8004, 0.9092, 0.8043, 0.9092, 0.8043, 0.8997, 0.8142, 0.8818, 0.8114, 0.8358, 0.7507, 0.8252, 0.7396, 0.8431, 0.7369, 0.8431, 0.7369, 0.8526, 0.7467, 0.8358, 0.7507, 0.3069, 0.5595, 0.3069, 0.5547, 0.3217, 0.5547, 0.3217, 0.5547, 0.3217, 0.5595, 0.3069, 0.5595, 0.008801, 0.6969, 0.008801, 0.6921, 0.01507, 0.6921, 0.01507, 0.6921, 0.01507, 0.6969, 0.008801, 0.6969, 0.8526, 0.7467, 0.8593, 0.7447, 0.8633, 0.7488, 0.8633, 0.7488, 0.8588, 0.7532, 0.8526, 0.7467, 0.7254, 0.6167, 0.7301, 0.6167, 0.7301, 0.6225, 0.7301, 0.6225, 0.7254, 0.6225, 0.7254, 0.6167, 0.9159, 0.8064, 0.9092, 0.8043, 0.9154, 0.7979, 0.9154, 0.7979, 0.9199, 0.8023, 0.9159, 0.8064, 0.9092, 0.8043, 0.8924, 0.8004, 0.9047, 0.7876, 0.9047, 0.7876, 0.9154, 0.7979, 0.9092, 0.8043, 0.5636, 0.4509, 0.5684, 0.4509, 0.5684, 0.4686, 0.5684, 0.4686, 0.5636, 0.4686, 0.5636, 0.4509, 0.8358, 0.7507, 0.8526, 0.7467, 0.8588, 0.7532, 0.8588, 0.7532, 0.8481, 0.7635, 0.8358, 0.7507, 0.01139, 0.7471, 0.01617, 0.7471, 0.01617, 0.7616, 0.01617, 0.7616, 0.01139, 0.7616, 0.01139, 0.7471, 0.8588, 0.7532, 0.8633, 0.7488, 0.8733, 0.7592, 0.8733, 0.7592, 0.8688, 0.7636, 0.8588, 0.7532, 0.7254, 0.6225, 0.7301, 0.6225, 0.7301, 0.6369, 0.7301, 0.6369, 0.7254, 0.6369, 0.7254, 0.6225, 0.9199, 0.8023, 0.9154, 0.7979, 0.9254, 0.7875, 0.9254, 0.7875, 0.9299, 0.7919, 0.9199, 0.8023, 0.9072, 0.3547, 0.9072, 0.3515, 0.9236, 0.3515, 0.9236, 0.3515, 0.9236, 0.3547, 0.9072, 0.3547, 0.9815, 0.3182, 0.998, 0.3182, 0.998, 0.3215, 0.998, 0.3215, 0.9815, 0.3215, 0.9815, 0.3182, 0.8921, 0.8742, 0.8921, 0.8577, 0.965, 0.8577, 0.965, 0.8577, 0.965, 0.8742, 0.8921, 0.8742, 0.139, 0.8542, 0.139, 0.851, 0.2119, 0.851, 0.2119, 0.851, 0.2119, 0.8542, 0.139, 0.8542, 0.9404, 0.5026, 0.9404, 0.519, 0.8675, 0.519, 0.8675, 0.519, 0.8675, 0.5026, 0.9404, 0.5026, 0.9187, 0.9817, 0.9187, 0.9849, 0.8458, 0.9849, 0.8458, 0.9849, 0.8458, 0.9817, 0.9187, 0.9817, 0.3784, 0.8255, 0.3784, 0.8222, 0.3948, 0.8222, 0.3948, 0.8222, 0.3948, 0.8255, 0.3784, 0.8255, 0.963, 0.5764, 0.9795, 0.5764, 0.9795, 0.5796, 0.9795, 0.5796, 0.963, 0.5796, 0.963, 0.5764, 0.8675, 0.6464, 0.8675, 0.6299, 0.9404, 0.6299, 0.9404, 0.6299, 0.9404, 0.6464, 0.8675, 0.6464, 0.002, 0.9573, 0.002, 0.9541, 0.07491, 0.9541, 0.07491, 0.9541, 0.07491, 0.9573, 0.002, 0.9573, 0.965, 0.0644, 0.965, 0.08085, 0.8921, 0.08085, 0.8921, 0.08085, 0.8921, 0.0644, 0.965, 0.0644, 0.7611, 0.9557, 0.7611, 0.9589, 0.6882, 0.9589, 0.6882, 0.9589, 0.6882, 0.9557, 0.7611, 0.9557, 0.1039, 0.8867, 0.1039, 0.8899, 0.08744, 0.8899, 0.08744, 0.8899, 0.08744, 0.8867, 0.1039, 0.8867, 0.8774, 0.824, 0.8609, 0.824, 0.8609, 0.8208, 0.8609, 0.8208, 0.8774, 0.8208, 0.8774, 0.824, 0.8771, 0.3772, 0.8771, 0.3608, 0.95, 0.3608, 0.95, 0.3608, 0.95, 0.3772, 0.8771, 0.3772, 0.8921, 0.9478, 0.8921, 0.9446, 0.965, 0.9446, 0.965, 0.9446, 0.965, 0.9478, 0.8921, 0.9478, 0.965, 0.8301, 0.965, 0.8465, 0.8921, 0.8465, 0.8921, 0.8465, 0.8921, 0.8301, 0.965, 0.8301, 0.9404, 0.6517, 0.9404, 0.655, 0.8675, 0.655, 0.8675, 0.655, 0.8675, 0.6517, 0.9404, 0.6517, 0.9374, 0.3195, 0.9279, 0.3293, 0.9212, 0.3273, 0.9212, 0.3273, 0.9299, 0.3182, 0.9374, 0.3195, 0.5891, 0.5134, 0.587, 0.5067, 0.5969, 0.4973, 0.5969, 0.4973, 0.5981, 0.5048, 0.5891, 0.5134, 0.7236, 0.6042, 0.7236, 0.6167, 0.7188, 0.6167, 0.7188, 0.6167, 0.7188, 0.6042, 0.7236, 0.6042, 0.867, 0.7428, 0.867, 0.738, 0.8733, 0.738, 0.8733, 0.738, 0.8733, 0.7428, 0.867, 0.7428, 0.7122, 0.6369, 0.7122, 0.6076, 0.717, 0.6076, 0.717, 0.6076, 0.717, 0.6369, 0.7122, 0.6369, 0.02434, 0.6855, 0.02434, 0.6903, 0.008801, 0.6903, 0.008801, 0.6903, 0.008801, 0.6855, 0.02434, 0.6855, 0.9762, 0.323, 0.9559, 0.3441, 0.9447, 0.3333, 0.9447, 0.3333, 0.9553, 0.3223, 0.9762, 0.323, 0.5724, 0.4787, 0.5934, 0.4585, 0.5942, 0.4793, 0.5942, 0.4793, 0.5831, 0.4899, 0.5724, 0.4787, 0.3235, 0.5595, 0.3235, 0.5547, 0.3391, 0.5547, 0.3391, 0.5547, 0.3391, 0.5595, 0.3235, 0.5595, 0.03917, 0.6855, 0.03917, 0.6903, 0.02434, 0.6903, 0.02434, 0.6903, 0.02434, 0.6855, 0.03917, 0.6855, 0.9553, 0.3223, 0.9447, 0.3333, 0.9279, 0.3293, 0.9279, 0.3293, 0.9374, 0.3195, 0.9553, 0.3223, 0.5831, 0.4899, 0.5942, 0.4793, 0.5969, 0.4973, 0.5969, 0.4973, 0.587, 0.5067, 0.5831, 0.4899, 0.3217, 0.5612, 0.3217, 0.566, 0.3069, 0.566, 0.3069, 0.566, 0.3069, 0.5612, 0.3217, 0.5612, 0.04543, 0.6855, 0.04543, 0.6903, 0.03917, 0.6903, 0.03917, 0.6903, 0.03917, 0.6855, 0.04543, 0.6855, 0.587, 0.5067, 0.5891, 0.5134, 0.5849, 0.5174, 0.5849, 0.5174, 0.5806, 0.5129, 0.587, 0.5067, 0.7188, 0.6167, 0.7236, 0.6167, 0.7236, 0.6225, 0.7236, 0.6225, 0.7188, 0.6225, 0.7188, 0.6167, 0.9212, 0.3273, 0.9279, 0.3293, 0.9217, 0.3358, 0.9217, 0.3358, 0.9172, 0.3314, 0.9212, 0.3273, 0.9279, 0.3293, 0.9447, 0.3333, 0.9324, 0.3461, 0.9324, 0.3461, 0.9217, 0.3358, 0.9279, 0.3293, 0.5804, 0.4497, 0.5804, 0.445, 0.5981, 0.445, 0.5981, 0.445, 0.5981, 0.4497, 0.5804, 0.4497, 0.5831, 0.4899, 0.587, 0.5067, 0.5806, 0.5129, 0.5806, 0.5129, 0.5703, 0.5022, 0.5831, 0.4899, 0.3824, 0.6863, 0.3824, 0.6815, 0.3968, 0.6815, 0.3968, 0.6815, 0.3968, 0.6863, 0.3824, 0.6863, 0.5806, 0.5129, 0.5849, 0.5174, 0.5746, 0.5274, 0.5746, 0.5274, 0.5702, 0.5229, 0.5806, 0.5129, 0.7188, 0.6225, 0.7236, 0.6225, 0.7236, 0.6369, 0.7236, 0.6369, 0.7188, 0.6369, 0.7188, 0.6225, 0.9172, 0.3314, 0.9217, 0.3358, 0.9117, 0.3461, 0.9117, 0.3461, 0.9072, 0.3418, 0.9172, 0.3314, 0.7295, 0.4447, 0.7317, 0.4447, 0.7315, 0.4498, 0.7315, 0.4498, 0.7295, 0.4498, 0.7295, 0.4447, 0.7317, 0.4447, 0.733, 0.4447, 0.7327, 0.4498, 0.7327, 0.4498, 0.7315, 0.4498, 0.7317, 0.4447, 0.9192, 0.8103, 0.9215, 0.8103, 0.9214, 0.8154, 0.9214, 0.8154, 0.9193, 0.8154, 0.9192, 0.8103, 0.9188, 0.3254, 0.9175, 0.3254, 0.9173, 0.3202, 0.9173, 0.3202, 0.9185, 0.3202, 0.9188, 0.3254, 0.9175, 0.3254, 0.9154, 0.3254, 0.9154, 0.3202, 0.9154, 0.3202, 0.9173, 0.3202, 0.9175, 0.3254, 0.9154, 0.3254, 0.9132, 0.3254, 0.9134, 0.3202, 0.9134, 0.3202, 0.9154, 0.3202, 0.9154, 0.3254, 0.9132, 0.3254, 0.9119, 0.3254, 0.9122, 0.3202, 0.9122, 0.3202, 0.9134, 0.3202, 0.9132, 0.3254, 0.5643, 0.4439, 0.5666, 0.4439, 0.5665, 0.4491, 0.5665, 0.4491, 0.5644, 0.4491, 0.5643, 0.4439, 0.5666, 0.4439, 0.5684, 0.4439, 0.5682, 0.4491, 0.5682, 0.4491, 0.5665, 0.4491, 0.5666, 0.4439, 0.7274, 0.4447, 0.7295, 0.4447, 0.7295, 0.4498, 0.7295, 0.4498, 0.7276, 0.4498, 0.7274, 0.4447, 0.7306, 0.4618, 0.7283, 0.4618, 0.7265, 0.4605, 0.7265, 0.4605, 0.7258, 0.4583, 0.7265, 0.4562, 0.7265, 0.4562, 0.7283, 0.4548, 0.7306, 0.4548, 0.7306, 0.4548, 0.7324, 0.4562, 0.7331, 0.4583, 0.7265, 0.4562, 0.7306, 0.4548, 0.7331, 0.4583, 0.7265, 0.4605, 0.7265, 0.4562, 0.7331, 0.4583, 0.7306, 0.4618, 0.7265, 0.4605, 0.7331, 0.4583, 0.7324, 0.4605, 0.7306, 0.4618, 0.7331, 0.4583, 0.9256, 0.8115, 0.9262, 0.8111, 0.927, 0.8111, 0.927, 0.8111, 0.9276, 0.8115, 0.9278, 0.8123, 0.9278, 0.8123, 0.9276, 0.813, 0.927, 0.8134, 0.927, 0.8134, 0.9262, 0.8134, 0.9256, 0.813, 0.9278, 0.8123, 0.927, 0.8134, 0.9256, 0.813, 0.927, 0.8111, 0.9278, 0.8123, 0.9256, 0.813, 0.9256, 0.8115, 0.927, 0.8111, 0.9256, 0.813, 0.9254, 0.8123, 0.9256, 0.8115, 0.9256, 0.813, 0.9233, 0.8123, 0.9239, 0.8103, 0.9256, 0.8115, 0.9256, 0.8115, 0.9254, 0.8123, 0.9233, 0.8123, 0.9239, 0.8103, 0.9256, 0.8091, 0.9262, 0.8111, 0.9262, 0.8111, 0.9256, 0.8115, 0.9239, 0.8103, 0.9256, 0.8091, 0.9276, 0.8091, 0.927, 0.8111, 0.927, 0.8111, 0.9262, 0.8111, 0.9256, 0.8091, 0.9276, 0.8091, 0.9293, 0.8103, 0.9276, 0.8115, 0.9276, 0.8115, 0.927, 0.8111, 0.9276, 0.8091, 0.9293, 0.8103, 0.9299, 0.8123, 0.9278, 0.8123, 0.9278, 0.8123, 0.9276, 0.8115, 0.9293, 0.8103, 0.9299, 0.8123, 0.9293, 0.8142, 0.9276, 0.813, 0.9276, 0.813, 0.9278, 0.8123, 0.9299, 0.8123, 0.9293, 0.8142, 0.9276, 0.8154, 0.927, 0.8134, 0.927, 0.8134, 0.9276, 0.813, 0.9293, 0.8142, 0.9276, 0.8154, 0.9256, 0.8154, 0.9262, 0.8134, 0.9262, 0.8134, 0.927, 0.8134, 0.9276, 0.8154, 0.9256, 0.8154, 0.9239, 0.8142, 0.9256, 0.813, 0.9256, 0.813, 0.9262, 0.8134, 0.9256, 0.8154, 0.9239, 0.8142, 0.9233, 0.8123, 0.9254, 0.8123, 0.9254, 0.8123, 0.9256, 0.813, 0.9239, 0.8142, 0.9902, 0.002, 0.9923, 0.002, 0.9915, 0.006097, 0.9915, 0.006097, 0.9902, 0.006097, 0.9902, 0.002, 0.5786, 0.4497, 0.5768, 0.4497, 0.5763, 0.4456, 0.5763, 0.4456, 0.5775, 0.4456, 0.5786, 0.4497, 0.5768, 0.4497, 0.5745, 0.4497, 0.575, 0.4456, 0.575, 0.4456, 0.5763, 0.4456, 0.5768, 0.4497, 0.5745, 0.4497, 0.5727, 0.4497, 0.5738, 0.4456, 0.5738, 0.4456, 0.575, 0.4456, 0.5745, 0.4497, 0.9947, 0.4212, 0.9925, 0.4212, 0.9925, 0.4171, 0.9925, 0.4171, 0.9938, 0.4171, 0.9947, 0.4212, 0.9925, 0.4212, 0.9904, 0.4212, 0.9912, 0.4171, 0.9912, 0.4171, 0.9925, 0.4171, 0.9925, 0.4212, 0.2992, 0.5619, 0.301, 0.5619, 0.3015, 0.566, 0.3015, 0.566, 0.3004, 0.566, 0.2992, 0.5619, 0.301, 0.5619, 0.3033, 0.5619, 0.3029, 0.566, 0.3029, 0.566, 0.3015, 0.566, 0.301, 0.5619, 0.3033, 0.5619, 0.3051, 0.5619, 0.304, 0.566, 0.304, 0.566, 0.3029, 0.566, 0.3033, 0.5619, 0.988, 0.002, 0.9902, 0.002, 0.9902, 0.006097, 0.9902, 0.006097, 0.9889, 0.006097, 0.988, 0.002, 0.0937, 0.8208, 0.0937, 0.8231, 0.09237, 0.8249, 0.09237, 0.8249, 0.09023, 0.8256, 0.08808, 0.8249, 0.08808, 0.8249, 0.08676, 0.8231, 0.08676, 0.8208, 0.08676, 0.8208, 0.08808, 0.819, 0.09023, 0.8183, 0.08808, 0.8249, 0.08676, 0.8208, 0.09023, 0.8183, 0.09237, 0.8249, 0.08808, 0.8249, 0.09023, 0.8183, 0.0937, 0.8208, 0.09237, 0.8249, 0.09023, 0.8183, 0.09237, 0.819, 0.0937, 0.8208, 0.09023, 0.8183, 0.4093, 0.7677, 0.4104, 0.7669, 0.4118, 0.7669, 0.4118, 0.7669, 0.413, 0.7677, 0.4134, 0.7691, 0.4134, 0.7691, 0.413, 0.7704, 0.4118, 0.7712, 0.4118, 0.7712, 0.4104, 0.7712, 0.4093, 0.7704, 0.4134, 0.7691, 0.4118, 0.7712, 0.4093, 0.7704, 0.4118, 0.7669, 0.4134, 0.7691, 0.4093, 0.7704, 0.4093, 0.7677, 0.4118, 0.7669, 0.4093, 0.7704, 0.4089, 0.7691, 0.4093, 0.7677, 0.4093, 0.7704])
me_mesh.materials.append(mat_unknown)
me_mesh.update()
me_mesh.normals_split_custom_set([tuple(v) for v in zip(*[iter([1.465e-08, -1.0, 3.01e-07, -2.585e-14, -1.0, 3.789e-07, 2.887e-06, -1.0, -9.255e-06, 2.887e-06, -1.0, -9.255e-06, 2.836e-06, -1.0, -6.284e-06, 1.465e-08, -1.0, 3.01e-07, 4.961e-06, 0.002762, -1.0, 2.555e-06, 2.51e-06, -1.0, 0.4464, 0.06872, -0.8922, 0.4464, 0.06872, -0.8922, 0.4598, 0.03934, -0.8871, 4.961e-06, 0.002762, -1.0, -1.0, -4.308e-06, -8.697e-06, -1.0, -5.301e-06, -8.299e-06, -1.0, -5.376e-06, -1.043e-05, -1.0, -5.376e-06, -1.043e-05, -1.0, -3.398e-06, -1.113e-05, -1.0, -4.308e-06, -8.697e-06, 0.4598, 0.03934, -0.8871, 0.4464, 0.06872, -0.8922, 0.4662, 0.02174, -0.8844, 0.4662, 0.02174, -0.8844, 0.4765, 3.191e-06, -0.8792, 0.4598, 0.03934, -0.8871, 2.836e-06, -1.0, -6.284e-06, 2.887e-06, -1.0, -9.255e-06, 2.753e-06, -1.0, -1.484e-05, 2.753e-06, -1.0, -1.484e-05, 2.753e-06, -1.0, -1.671e-05, 2.836e-06, -1.0, -6.284e-06, -0.4487, -6.283e-06, 0.8937, -0.4487, -3.478e-06, 0.8937, -0.4435, -1.659e-06, 0.8963, -0.4435, -1.659e-06, 0.8963, -0.4435, -1.567e-06, 0.8963, -0.4487, -6.283e-06, 0.8937, -0.4487, 2.275e-07, 0.8937, -0.4435, 2.467e-07, 0.8963, -0.4435, -1.659e-06, 0.8963, -0.4435, -1.659e-06, 0.8963, -0.4487, -3.478e-06, 0.8937, -0.4487, 2.275e-07, 0.8937, -1.0, 1.291e-06, -1.645e-07, -1.0, 7.707e-07, 1.602e-07, -1.0, 1.021e-06, 4.334e-09, -1.0, 1.021e-06, 4.334e-09, -1.0, 1.541e-06, -3.204e-07, -1.0, 1.291e-06, -1.645e-07, -1.0, -5.301e-06, -8.299e-06, -1.0, -4.308e-06, -8.697e-06, -1.0, 4.315e-07, -2.852e-06, -1.0, 4.315e-07, -2.852e-06, -1.0, 4.279e-07, -2.782e-06, -1.0, -5.301e-06, -8.299e-06, 0.4598, 0.03934, -0.8871, 0.4765, 3.191e-06, -0.8792, 0.4765, -2.144e-07, -0.8792, 0.4765, -2.144e-07, -0.8792, 0.4765, -2.108e-07, -0.8792, 0.4598, 0.03934, -0.8871, 7.367e-07, 1.0, 3.333e-07, 1.161e-07, 1.0, -2.346e-07, 1.234e-07, 1.0, -2.328e-07, 1.234e-07, 1.0, -2.328e-07, -4.358e-08, 1.0, 6.833e-07, 7.367e-07, 1.0, 3.333e-07, 0.4463, -0.06995, -0.8921, -3.194e-07, -5.109e-06, -1.0, 2.9e-06, -0.002764, -1.0, 2.9e-06, -0.002764, -1.0, 0.4598, -0.04015, -0.8871, 0.4463, -0.06995, -0.8921, -1.0, 2.877e-06, -5.564e-06, -1.0, 1.019e-05, -5.564e-06, -1.0, 8.477e-06, -5.564e-06, -1.0, 8.477e-06, -5.564e-06, -1.0, 2.02e-06, -5.54e-06, -1.0, 2.877e-06, -5.564e-06, 0.4598, -0.04015, -0.8871, 0.4765, -2.361e-06, -0.8792, 0.4663, -0.02179, -0.8844, 0.4663, -0.02179, -0.8844, 0.4463, -0.06995, -0.8921, 0.4598, -0.04015, -0.8871, -4.358e-08, 1.0, 6.833e-07, -2.093e-06, 1.0, 5.998e-07, -1.945e-06, 1.0, 6.655e-07, -1.945e-06, 1.0, 6.655e-07, 7.367e-07, 1.0, 3.333e-07, -4.358e-08, 1.0, 6.833e-07, -0.4487, 4.324e-06, 0.8937, -0.4435, 3.135e-06, 0.8963, -0.4435, 1.965e-06, 0.8963, -0.4435, 1.965e-06, 0.8963, -0.4487, 2.403e-06, 0.8937, -0.4487, 4.324e-06, 0.8937, -0.4487, 2.275e-07, 0.8937, -0.4487, 2.403e-06, 0.8937, -0.4435, 1.965e-06, 0.8963, -0.4435, 1.965e-06, 0.8963, -0.4435, 2.467e-07, 0.8963, -0.4487, 2.275e-07, 0.8937, -1.0, 1.973e-06, -8.747e-07, -1.0, 1.082e-06, -1.94e-06, -1.0, 1.813e-06, -1.066e-06, -1.0, 1.813e-06, -1.066e-06, -1.0, 2.704e-06, -2.579e-13, -1.0, 1.973e-06, -8.747e-07, -1.0, 2.02e-06, -5.54e-06, -1.0, 4.279e-07, -2.782e-06, -1.0, 4.315e-07, -2.852e-06, -1.0, 4.315e-07, -2.852e-06, -1.0, 2.877e-06, -5.564e-06, -1.0, 2.02e-06, -5.54e-06, 0.4598, -0.04015, -0.8871, 0.4765, -2.108e-07, -0.8792, 0.4765, -2.144e-07, -0.8792, 0.4765, -2.144e-07, -0.8792, 0.4765, -2.361e-06, -0.8792, 0.4598, -0.04015, -0.8871, -1.548e-06, -1.529e-06, -1.0, -1.994e-06, -2.674e-08, -1.0, -1.965e-06, -2.674e-08, -1.0, -1.965e-06, -2.674e-08, -1.0, -9.197e-07, -3.431e-06, -1.0, -1.548e-06, -1.529e-06, -1.0, -1.994e-06, -2.674e-08, -1.0, -2.478e-06, 1.648e-06, -1.0, -1.41e-06, 3.407e-06, -1.0, -1.41e-06, 3.407e-06, -1.0, -1.965e-06, -2.674e-08, -1.0, -1.994e-06, -2.674e-08, -1.0, 1.701e-09, 4.543e-08, -1.0, 1.878e-09, 0.0, -1.0, -1.41e-06, 3.407e-06, -1.0, -1.41e-06, 3.407e-06, -1.0, -2.478e-06, 1.648e-06, -1.0, 1.701e-09, 4.543e-08, -1.0, -1.0, 5.188e-07, -4.663e-08, -1.0, 4.594e-07, -4.063e-07, -1.0, 4.738e-07, -4.063e-07, -1.0, 4.738e-07, -4.063e-07, -1.0, 5.333e-07, 0.0, -1.0, 5.188e-07, -4.663e-08, -1.0, 4.594e-07, -4.063e-07, -1.0, 3.999e-07, 2.543e-13, -1.0, 4.144e-07, -4.663e-08, -1.0, 4.144e-07, -4.663e-08, -1.0, 4.738e-07, -4.063e-07, -1.0, 4.594e-07, -4.063e-07, 1.147e-07, 1.0, 8.316e-08, 1.193e-07, 1.0, 1.019e-07, 1.683e-07, 1.0, 0.0, 1.683e-07, 1.0, 0.0, 1.591e-07, 1.0, 0.0, 1.147e-07, 1.0, 8.316e-08, -3.547e-08, -1.0, 1.808e-07, -4.763e-08, -1.0, 0.0, -1.533e-07, -1.0, 3.632e-07, -1.533e-07, -1.0, 3.632e-07, -1.533e-07, -1.0, 3.894e-07, -3.547e-08, -1.0, 1.808e-07, -0.4487, 2.275e-07, 0.8937, -0.4487, -3.478e-06, 0.8937, -4.258e-07, -2.446e-06, 1.0, -4.258e-07, -2.446e-06, 1.0, -5.323e-09, 9.32e-10, 1.0, -0.4487, 2.275e-07, 0.8937, -0.4487, -3.478e-06, 0.8937, -0.4487, -6.283e-06, 0.8937, -1.016e-06, -4.974e-06, 1.0, -1.016e-06, -4.974e-06, 1.0, -4.258e-07, -2.446e-06, 1.0, -0.4487, -3.478e-06, 0.8937, 5.775e-08, 1.902e-08, -1.0, 7.82e-08, -3.53e-14, -1.0, -6.666e-12, 8.676e-09, -1.0, -6.666e-12, 8.676e-09, -1.0, 7.195e-12, 3.637e-08, -1.0, 5.775e-08, 1.902e-08, -1.0, 1.408e-07, 1.0, 3.047e-07, 2.3e-07, 1.0, 5.492e-07, 1.772e-07, 1.0, -1.192e-06, 1.772e-07, 1.0, -1.192e-06, 1.231e-07, 1.0, 6.761e-08, 1.408e-07, 1.0, 3.047e-07, -0.4487, 2.403e-06, 0.8937, -0.4487, 2.275e-07, 0.8937, -5.323e-09, 9.32e-10, 1.0, -5.323e-09, 9.32e-10, 1.0, -3.36e-07, 2.484e-06, 1.0, -0.4487, 2.403e-06, 0.8937, -0.4487, 4.324e-06, 0.8937, -0.4487, 2.403e-06, 0.8937, -3.36e-07, 2.484e-06, 1.0, -3.36e-07, 2.484e-06, 1.0, -4.259e-07, 4.916e-06, 1.0, -0.4487, 4.324e-06, 0.8937, 7.82e-08, -3.53e-14, -1.0, 7.82e-08, -3.53e-14, -1.0, 1.461e-12, 1.539e-15, -1.0, 1.461e-12, 1.539e-15, -1.0, -6.666e-12, 8.676e-09, -1.0, 7.82e-08, -3.53e-14, -1.0, -2.22e-09, 2.44e-06, -1.0, -1.548e-06, -1.529e-06, -1.0, -9.197e-07, -3.431e-06, -1.0, -9.197e-07, -3.431e-06, -1.0, -2.005e-09, 2.507e-06, -1.0, -2.22e-09, 2.44e-06, -1.0, 1.405e-07, -1.0, 2.026e-06, 1.591e-07, -1.0, 2.293e-06, -7.026e-08, -1.0, 3.01e-07, -7.026e-08, -1.0, 3.01e-07, -7.953e-08, -1.0, 1.895e-07, 1.405e-07, -1.0, 2.026e-06, 1.465e-08, -1.0, 3.01e-07, -1.088e-07, -1.0, 3.999e-08, -2.005e-07, -1.0, 4.153e-07, -2.005e-07, -1.0, 4.153e-07, -2.585e-14, -1.0, 3.789e-07, 1.465e-08, -1.0, 3.01e-07, 4.961e-06, 0.002762, -1.0, -0.4605, 0.04119, -0.8867, -0.4462, 0.07198, -0.892, -0.4462, 0.07198, -0.892, 2.555e-06, 2.51e-06, -1.0, 4.961e-06, 0.002762, -1.0, 1.0, -3.933e-06, -1.043e-05, 1.0, -1.019e-05, -5.564e-06, 1.0, -9.335e-06, -6.968e-06, 1.0, -9.335e-06, -6.968e-06, 1.0, -3.508e-06, -1.106e-05, 1.0, -3.933e-06, -1.043e-05, -0.4605, 0.04119, -0.8867, -0.4782, 2.859e-06, -0.8782, -0.4673, 0.02284, -0.8838, -0.4673, 0.02284, -0.8838, -0.4462, 0.07198, -0.892, -0.4605, 0.04119, -0.8867, -1.088e-07, -1.0, 3.999e-08, 0.0, -1.0, 5.949e-07, 0.0, -1.0, 4.623e-07, 0.0, -1.0, 4.623e-07, -2.005e-07, -1.0, 4.153e-07, -1.088e-07, -1.0, 3.999e-08, 0.4487, -5.058e-06, 0.8937, 0.4435, -7.776e-06, 0.8963, 0.4435, -3.41e-06, 0.8963, 0.4435, -3.41e-06, 0.8963, 0.4487, -2.355e-06, 0.8937, 0.4487, -5.058e-06, 0.8937, 0.4487, -2.053e-07, 0.8937, 0.4487, -2.355e-06, 0.8937, 0.4435, -3.41e-06, 0.8963, 0.4435, -3.41e-06, 0.8963, 0.4435, -1.48e-07, 0.8963, 0.4487, -2.053e-07, 0.8937, 1.0, -1.469e-06, 1.029e-06, 1.0, -1.959e-06, 1.497e-06, 1.0, -1.665e-06, 1.216e-06, 1.0, -1.665e-06, 1.216e-06, 1.0, -1.175e-06, 7.483e-07, 1.0, -1.469e-06, 1.029e-06, 1.0, -3.508e-06, -1.106e-05, 1.0, -5.02e-07, -2.782e-06, 1.0, -4.989e-07, -2.898e-06, 1.0, -4.989e-07, -2.898e-06, 1.0, -3.933e-06, -1.043e-05, 1.0, -3.508e-06, -1.106e-05, -0.4605, 0.04119, -0.8867, -0.4782, 1.88e-07, -0.8782, -0.4782, 1.909e-07, -0.8782, -0.4782, 1.909e-07, -0.8782, -0.4782, 2.859e-06, -0.8782, -0.4605, 0.04119, -0.8867, 2.523e-07, 1.0, 0.0, 4.644e-07, 1.0, 0.0, 1.234e-07, 1.0, -2.328e-07, 1.234e-07, 1.0, -2.328e-07, 1.161e-07, 1.0, -2.346e-07, 2.523e-07, 1.0, 0.0, -0.4461, -0.07327, -0.892, -0.4604, -0.04203, -0.8867, 2.9e-06, -0.002764, -1.0, 2.9e-06, -0.002764, -1.0, -3.194e-07, -5.109e-06, -1.0, -0.4461, -0.07327, -0.892, 1.0, 2.86e-06, -7.994e-06, 1.0, 2.53e-06, -8.299e-06, 1.0, 7.443e-06, -6.266e-06, 1.0, 7.443e-06, -6.266e-06, 1.0, 8.104e-06, -5.564e-06, 1.0, 2.86e-06, -7.994e-06, -0.4604, -0.04203, -0.8867, -0.4461, -0.07327, -0.892, -0.4674, -0.02291, -0.8837, -0.4674, -0.02291, -0.8837, -0.4782, -3.163e-06, -0.8782, -0.4604, -0.04203, -0.8867, 4.644e-07, 1.0, 0.0, 2.523e-07, 1.0, 0.0, 7.159e-07, 1.0, 0.0, 7.159e-07, 1.0, 0.0, 7.159e-07, 1.0, 0.0, 4.644e-07, 1.0, 0.0, 0.4487, 5.904e-06, 0.8937, 0.4487, 2.959e-06, 0.8937, 0.4435, 2.458e-06, 0.8963, 0.4435, 2.458e-06, 0.8963, 0.4435, 4.702e-06, 0.8963, 0.4487, 5.904e-06, 0.8937, 0.4487, -2.053e-07, 0.8937, 0.4435, -1.48e-07, 0.8963, 0.4435, 2.458e-06, 0.8963, 0.4435, 2.458e-06, 0.8963, 0.4487, 2.959e-06, 0.8937, 0.4487, -2.053e-07, 0.8937, 1.0, -9.635e-07, 1.218e-07, 1.0, -1.477e-06, -4.697e-13, 1.0, -1.244e-06, 5.532e-08, 1.0, -1.244e-06, 5.532e-08, 1.0, -7.3e-07, 1.771e-07, 1.0, -9.635e-07, 1.218e-07, 1.0, 2.53e-06, -8.299e-06, 1.0, 2.86e-06, -7.994e-06, 1.0, -4.989e-07, -2.898e-06, 1.0, -4.989e-07, -2.898e-06, 1.0, -5.02e-07, -2.782e-06, 1.0, 2.53e-06, -8.299e-06, -0.4604, -0.04203, -0.8867, -0.4782, -3.163e-06, -0.8782, -0.4782, 1.909e-07, -0.8782, -0.4782, 1.909e-07, -0.8782, -0.4782, 1.88e-07, -0.8782, -0.4604, -0.04203, -0.8867, 9.695e-07, -5.909e-07, -1.0, 5.938e-07, -1.337e-06, -1.0, 1.439e-08, -1.783e-08, -1.0, 1.439e-08, -1.783e-08, -1.0, 7.188e-09, -1.782e-08, -1.0, 9.695e-07, -5.909e-07, -1.0, 7.188e-09, -1.782e-08, -1.0, 1.439e-08, -1.783e-08, -1.0, 2.271e-07, 1.459e-06, -1.0, 2.271e-07, 1.459e-06, -1.0, 4.526e-07, 7.043e-07, -1.0, 7.188e-09, -1.782e-08, -1.0, 1.701e-09, 4.543e-08, -1.0, 4.526e-07, 7.043e-07, -1.0, 2.271e-07, 1.459e-06, -1.0, 2.271e-07, 1.459e-06, -1.0, 1.878e-09, 0.0, -1.0, 1.701e-09, 4.543e-08, -1.0, 1.0, -5.333e-07, 0.0, 1.0, -5.333e-07, 0.0, 1.0, -4.666e-07, 0.0, 1.0, -4.666e-07, 0.0, 1.0, -4.738e-07, 2.331e-08, 1.0, -5.333e-07, 0.0, 1.0, -4.738e-07, 2.331e-08, 1.0, -4.666e-07, 0.0, 1.0, -5.188e-07, 3.83e-07, 1.0, -5.188e-07, 3.83e-07, 1.0, -5.333e-07, 4.296e-07, 1.0, -4.738e-07, 2.331e-08, 1.147e-07, 1.0, 8.316e-08, 0.0, 1.0, -1.176e-07, 0.0, 1.0, -8.019e-08, 0.0, 1.0, -8.019e-08, 1.193e-07, 1.0, 1.019e-07, 1.147e-07, 1.0, 8.316e-08, -1.533e-07, -1.0, 3.632e-07, -2.59e-07, -1.0, 1.885e-06, -2.711e-07, -1.0, 2.666e-06, -2.711e-07, -1.0, 2.666e-06, -1.533e-07, -1.0, 3.894e-07, -1.533e-07, -1.0, 3.632e-07, 0.4487, -2.053e-07, 0.8937, -5.323e-09, 9.32e-10, 1.0, -4.258e-07, -2.446e-06, 1.0, -4.258e-07, -2.446e-06, 1.0, 0.4487, -2.355e-06, 0.8937, 0.4487, -2.053e-07, 0.8937, 0.4487, -2.355e-06, 0.8937, -4.258e-07, -2.446e-06, 1.0, -1.016e-06, -4.974e-06, 1.0, -1.016e-06, -4.974e-06, 1.0, 0.4487, -5.058e-06, 0.8937, 0.4487, -2.355e-06, 0.8937, -5.775e-08, 1.902e-08, -1.0, 7.195e-12, 3.637e-08, -1.0, -6.666e-12, 8.676e-09, -1.0, -6.666e-12, 8.676e-09, -1.0, -7.821e-08, 3.67e-14, -1.0, -5.775e-08, 1.902e-08, -1.0, 0.0, 1.0, 1.48e-07, 0.0, 1.0, 4.139e-07, 0.0, 1.0, 2.658e-07, 0.0, 1.0, 2.658e-07, 0.0, 1.0, 0.0, 0.0, 1.0, 1.48e-07, 0.4487, 2.959e-06, 0.8937, -3.36e-07, 2.484e-06, 1.0, -5.323e-09, 9.32e-10, 1.0, -5.323e-09, 9.32e-10, 1.0, 0.4487, -2.053e-07, 0.8937, 0.4487, 2.959e-06, 0.8937, 0.4487, 5.904e-06, 0.8937, -4.259e-07, 4.916e-06, 1.0, -3.36e-07, 2.484e-06, 1.0, -3.36e-07, 2.484e-06, 1.0, 0.4487, 2.959e-06, 0.8937, 0.4487, 5.904e-06, 0.8937, -7.821e-08, 3.67e-14, -1.0, -6.666e-12, 8.676e-09, -1.0, 1.461e-12, 1.539e-15, -1.0, 1.461e-12, 1.539e-15, -1.0, -7.817e-08, 4.118e-14, -1.0, -7.821e-08, 3.67e-14, -1.0, -2.22e-09, 2.44e-06, -1.0, -2.005e-09, 2.507e-06, -1.0, 5.938e-07, -1.337e-06, -1.0, 5.938e-07, -1.337e-06, -1.0, 9.695e-07, -5.909e-07, -1.0, -2.22e-09, 2.44e-06, -1.0, -1.591e-07, -1.0, 4.415e-08, -7.953e-08, -1.0, 1.895e-07, -7.026e-08, -1.0, 3.01e-07, -7.026e-08, -1.0, 3.01e-07, -1.591e-07, -1.0, 0.0, -1.591e-07, -1.0, 4.415e-08, -1.0, 7.413e-07, -1.39e-07, -1.0, 2.903e-07, -3.66e-06, -1.0, 2.669e-07, -1.901e-06, -1.0, 2.669e-07, -1.901e-06, -1.0, 4.168e-07, 9.221e-08, -1.0, 7.413e-07, -1.39e-07, -1.0, 2.903e-07, -3.66e-06, -1.0, 5.661e-07, -1.235e-06, -1.0, 1.027e-07, -9.408e-07, -1.0, 1.027e-07, -9.408e-07, -1.0, 2.669e-07, -1.901e-06, -1.0, 2.903e-07, -3.66e-06, -4.763e-08, -1.0, 0.0, -1.534e-07, -1.0, 0.0, -1.533e-07, -1.0, 1.706e-07, -1.533e-07, -1.0, 1.706e-07, -1.533e-07, -1.0, 3.632e-07, -4.763e-08, -1.0, 0.0, 1.689e-07, 1.0, -2.08e-06, 1.533e-07, 1.0, -8.418e-08, 1.231e-07, 1.0, 6.761e-08, 1.231e-07, 1.0, 6.761e-08, 1.772e-07, 1.0, -1.192e-06, 1.689e-07, 1.0, -2.08e-06, 1.0, -6.501e-07, 3.498e-06, 1.0, -1.889e-07, -7.412e-06, 1.0, -2.754e-07, -3.372e-06, 1.0, -2.754e-07, -3.372e-06, 1.0, -5.781e-07, 1.89e-06, 1.0, -6.501e-07, 3.498e-06, 1.0, -3.844e-07, 1.389e-07, 1.0, -6.501e-07, 3.498e-06, 1.0, -5.781e-07, 1.89e-06, 1.0, -5.781e-07, 1.89e-06, 1.0, -4.603e-08, 2.395e-07, 1.0, -3.844e-07, 1.389e-07, -1.533e-07, -1.0, 1.706e-07, -1.533e-07, -1.0, -2.412e-08, -2.59e-07, -1.0, 1.885e-06, -2.59e-07, -1.0, 1.885e-06, -1.533e-07, -1.0, 3.632e-07, -1.533e-07, -1.0, 1.706e-07, 1.231e-07, 1.0, 6.761e-08, 1.533e-07, 1.0, -8.418e-08, 1.377e-07, 1.0, -1.221e-06, 1.377e-07, 1.0, -1.221e-06, 2.517e-07, 1.0, -6.737e-07, 1.231e-07, 1.0, 6.761e-08, 2.517e-07, 1.0, -6.737e-07, 2.556e-07, 1.0, -6.505e-08, 1.537e-07, 1.0, -4.678e-07, 1.537e-07, 1.0, -4.678e-07, 2.379e-07, 1.0, 8.76e-07, 2.517e-07, 1.0, -6.737e-07, 2.556e-07, 1.0, -6.505e-08, 1.408e-07, 1.0, 3.047e-07, 1.274e-07, 1.0, 2.05e-07, 1.274e-07, 1.0, 2.05e-07, 1.537e-07, 1.0, -4.678e-07, 2.556e-07, 1.0, -6.505e-08, 1.408e-07, 1.0, 3.047e-07, 1.231e-07, 1.0, 6.761e-08, 1.965e-08, 1.0, 2.719e-06, 1.965e-08, 1.0, 2.719e-06, 1.274e-07, 1.0, 2.05e-07, 1.408e-07, 1.0, 3.047e-07, 1.231e-07, 1.0, 6.761e-08, 2.517e-07, 1.0, -6.737e-07, 2.379e-07, 1.0, 8.76e-07, 2.379e-07, 1.0, 8.76e-07, 1.965e-08, 1.0, 2.719e-06, 1.231e-07, 1.0, 6.761e-08, -1.0, -4.798e-08, 6.225e-07, -1.0, 3.681e-07, 2.773e-07, -1.0, 3.087e-06, 8.448e-07, -1.0, 3.087e-06, 8.448e-07, -1.0, 9.601e-07, 2.586e-06, -1.0, -4.798e-08, 6.225e-07, -1.0, 3.681e-07, 2.773e-07, -1.0, 2.669e-07, -1.901e-06, -1.0, 1.381e-06, 1.64e-06, -1.0, 1.381e-06, 1.64e-06, -1.0, 3.087e-06, 8.448e-07, -1.0, 3.681e-07, 2.773e-07, -1.0, 2.669e-07, -1.901e-06, -1.0, 1.027e-07, -9.408e-07, -1.0, 1.998e-07, -5.066e-06, -1.0, 1.998e-07, -5.066e-06, -1.0, 1.381e-06, 1.64e-06, -1.0, 2.669e-07, -1.901e-06, -1.0, 1.027e-07, -9.408e-07, -1.0, -4.798e-08, 6.225e-07, -1.0, 9.601e-07, 2.586e-06, -1.0, 9.601e-07, 2.586e-06, -1.0, 1.998e-07, -5.066e-06, -1.0, 1.027e-07, -9.408e-07, -1.0, 7.2e-08, -3.988e-07, -1.0, 4.168e-07, 9.221e-08, -1.0, 1.024e-06, 1.12e-05, -1.0, 1.024e-06, 1.12e-05, -1.0, 2.988e-07, -4.747e-07, -1.0, 7.2e-08, -3.988e-07, -1.0, 4.168e-07, 9.221e-08, -1.0, 2.669e-07, -1.901e-06, -1.0, 6.587e-07, 1.467e-06, -1.0, 6.587e-07, 1.467e-06, -1.0, 1.024e-06, 1.12e-05, -1.0, 4.168e-07, 9.221e-08, -1.0, 2.669e-07, -1.901e-06, -1.0, 3.681e-07, 2.773e-07, -1.0, 1.577e-06, 2.882e-06, -1.0, 1.577e-06, 2.882e-06, -1.0, 6.587e-07, 1.467e-06, -1.0, 2.669e-07, -1.901e-06, -1.0, 3.681e-07, 2.773e-07, -1.0, 7.2e-08, -3.988e-07, -1.0, 2.988e-07, -4.747e-07, -1.0, 2.988e-07, -4.747e-07, -1.0, 1.577e-06, 2.882e-06, -1.0, 3.681e-07, 2.773e-07, 1.0, -1.944e-07, 2.883e-08, 1.0, -4.603e-08, 2.395e-07, 1.0, -8.653e-07, 1.893e-05, 1.0, -8.653e-07, 1.893e-05, 1.0, -5.474e-07, -1.051e-07, 1.0, -1.944e-07, 2.883e-08, 1.0, -4.603e-08, 2.395e-07, 1.0, -5.781e-07, 1.89e-06, 1.0, -3.915e-08, -1.249e-06, 1.0, -3.915e-08, -1.249e-06, 1.0, -8.653e-07, 1.893e-05, 1.0, -4.603e-08, 2.395e-07, 1.0, -5.781e-07, 1.89e-06, 1.0, -5.212e-07, -1.054e-08, 1.0, -2.665e-07, -4.489e-07, 1.0, -2.665e-07, -4.489e-07, 1.0, -3.915e-08, -1.249e-06, 1.0, -5.781e-07, 1.89e-06, 1.0, -5.212e-07, -1.054e-08, 1.0, -1.944e-07, 2.883e-08, 1.0, -5.474e-07, -1.051e-07, 1.0, -5.474e-07, -1.051e-07, 1.0, -2.665e-07, -4.489e-07, 1.0, -5.212e-07, -1.054e-08, 1.0, -7.865e-07, 4.415e-07, 1.0, -5.212e-07, -1.054e-08, 1.0, -4.77e-07, -2.08e-06, 1.0, -4.77e-07, -2.08e-06, 1.0, -7.173e-07, 2.684e-06, 1.0, -7.865e-07, 4.415e-07, 1.0, -5.212e-07, -1.054e-08, 1.0, -5.781e-07, 1.89e-06, 1.0, -1.057e-06, 9.161e-06, 1.0, -1.057e-06, 9.161e-06, 1.0, -4.77e-07, -2.08e-06, 1.0, -5.212e-07, -1.054e-08, 1.0, -5.781e-07, 1.89e-06, 1.0, -2.754e-07, -3.372e-06, 1.0, -6.253e-07, -4.24e-06, 1.0, -6.253e-07, -4.24e-06, 1.0, -1.057e-06, 9.161e-06, 1.0, -5.781e-07, 1.89e-06, 1.0, -2.754e-07, -3.372e-06, 1.0, -7.865e-07, 4.415e-07, 1.0, -7.173e-07, 2.684e-06, 1.0, -7.173e-07, 2.684e-06, 1.0, -6.253e-07, -4.24e-06, 1.0, -2.754e-07, -3.372e-06, -1.67e-08, 1.11e-07, 1.0, -1.94e-07, 1.11e-07, 1.0, -1.773e-07, 1.11e-07, 1.0, -1.773e-07, 1.11e-07, 1.0, 0.0, 1.11e-07, 1.0, -1.67e-08, 1.11e-07, 1.0, 2.449e-06, -1.0, -1.881e-07, 2.449e-06, -1.0, 2.077e-07, 2.449e-06, -1.0, 1.881e-07, 2.449e-06, -1.0, 1.881e-07, 2.449e-06, -1.0, -2.077e-07, 2.449e-06, -1.0, -1.881e-07, 2.157e-07, -1.911e-08, -1.0, -1.25e-06, -2.221e-07, -1.0, -1.112e-06, -2.03e-07, -1.0, -1.112e-06, -2.03e-07, -1.0, 3.536e-07, 2.9e-12, -1.0, 2.157e-07, -1.911e-08, -1.0, -1.555e-06, 1.0, 0.0, 0.0, 1.0, 0.0, -7.708e-08, 1.0, 0.0, -7.708e-08, 1.0, 0.0, -1.632e-06, 1.0, 0.0, -1.555e-06, 1.0, 0.0, 0.0, -1.0, -3.789e-07, 0.0, -1.0, -3.789e-07, 0.0, -1.0, -3.789e-07, 0.0, -1.0, -3.789e-07, 0.0, -1.0, -3.789e-07, 0.0, -1.0, -3.789e-07, 0.0, 0.0, -1.0, 0.0, 0.0, -1.0, 0.0, 0.0, -1.0, 0.0, 0.0, -1.0, 0.0, 0.0, -1.0, 0.0, 0.0, -1.0, 0.0, 1.0, 1.882e-07, 0.0, 1.0, 1.705e-07, 0.0, 1.0, 1.718e-07, 0.0, 1.0, 1.718e-07, 0.0, 1.0, 1.895e-07, 0.0, 1.0, 1.882e-07, -1.447e-07, -1.869e-07, 1.0, -1.135e-06, -3.315e-07, 1.0, -9.902e-07, -3.104e-07, 1.0, -9.902e-07, -3.104e-07, 1.0, 0.0, -1.657e-07, 1.0, -1.447e-07, -1.869e-07, 1.0, -1.0, -9.828e-08, -1.024e-07, -1.0, 0.0, -3.525e-07, -1.0, -5.618e-09, -3.382e-07, -1.0, -5.618e-09, -3.382e-07, -1.0, -1.039e-07, -8.812e-08, -1.0, -9.828e-08, -1.024e-07, 0.0, 0.0, 1.0, 0.0, 0.0, 1.0, 0.0, 0.0, 1.0, 0.0, 0.0, 1.0, 0.0, 0.0, 1.0, 0.0, 0.0, 1.0, 1.0, 1.654e-07, 1.81e-07, 1.0, 3.06e-06, 2.644e-07, 1.0, 2.894e-06, 2.596e-07, 1.0, 2.894e-06, 2.596e-07, 1.0, 0.0, 1.762e-07, 1.0, 1.654e-07, 1.81e-07, -5.199e-08, -1.771e-07, -1.0, -6.075e-07, -2.07e-06, -1.0, -5.555e-07, -1.892e-06, -1.0, -5.555e-07, -1.892e-06, -1.0, 0.0, 0.0, -1.0, -5.199e-08, -1.771e-07, -1.0, 1.572e-06, 1.0, 0.0, 1.572e-06, 1.0, 0.0, 1.572e-06, 1.0, 0.0, 1.572e-06, 1.0, 0.0, 1.572e-06, 1.0, 0.0, 1.572e-06, 1.0, 0.0, 1.37e-06, 0.0, -1.0, 0.0, 0.0, -1.0, 1.778e-07, 0.0, -1.0, 1.778e-07, 0.0, -1.0, 1.548e-06, 0.0, -1.0, 1.37e-06, 0.0, -1.0, 0.0, -1.0, 1.707e-08, 0.0, -1.0, 2.641e-07, 0.0, -1.0, 2.47e-07, 0.0, -1.0, 2.47e-07, 0.0, -1.0, 0.0, 0.0, -1.0, 1.707e-08, -6.411e-08, 0.0, 1.0, -5.582e-07, 0.0, 1.0, -4.941e-07, 0.0, 1.0, -4.941e-07, 0.0, 1.0, 0.0, 0.0, 1.0, -6.411e-08, 0.0, 1.0, -3.567e-07, 0.0, 1.0, 1.069e-07, 0.0, 1.0, 3.602e-08, 0.0, 1.0, 3.602e-08, 0.0, 1.0, -4.275e-07, 0.0, 1.0, -3.567e-07, 0.0, 1.0, -3.324e-07, 1.0, -9.843e-08, 6.1e-13, 1.0, -1.999e-07, -6.054e-08, 1.0, -1.814e-07, -6.054e-08, 1.0, -1.814e-07, -3.93e-07, 1.0, -7.995e-08, -3.324e-07, 1.0, -9.843e-08, -9.774e-09, 4.406e-08, -1.0, -7.372e-08, 3.323e-07, -1.0, -6.394e-08, 2.882e-07, -1.0, -6.394e-08, 2.882e-07, -1.0, 0.0, -1.045e-12, -1.0, -9.774e-09, 4.406e-08, -1.0, 1.572e-06, -1.0, 0.0, 1.572e-06, -1.0, 0.0, 1.572e-06, -1.0, 0.0, 1.572e-06, -1.0, 0.0, 1.572e-06, -1.0, 0.0, 1.572e-06, -1.0, 0.0, 1.0, -1.572e-06, 1.841e-08, 1.0, -1.106e-06, -3.824e-08, 1.0, -3.573e-07, 2.467e-07, 1.0, -3.573e-07, 2.467e-07, 1.0, -1.067e-05, 4.346e-07, 1.0, -1.572e-06, 1.841e-08, 1.0, -1.106e-06, -3.824e-08, 1.0, -1.163e-06, 3.507e-07, 1.0, 5.263e-07, 2.981e-07, 1.0, 5.263e-07, 2.981e-07, 1.0, -3.573e-07, 2.467e-07, 1.0, -1.106e-06, -3.824e-08, 1.0, -1.163e-06, 3.507e-07, 1.0, -1.237e-06, -1.425e-07, 1.0, 4.941e-06, 9.854e-07, 1.0, 4.941e-06, 9.854e-07, 1.0, 5.263e-07, 2.981e-07, 1.0, -1.163e-06, 3.507e-07, 1.0, -1.237e-06, -1.425e-07, 1.0, -1.572e-06, 1.841e-08, 1.0, -1.067e-05, 4.346e-07, 1.0, -1.067e-05, 4.346e-07, 1.0, 4.941e-06, 9.854e-07, 1.0, -1.237e-06, -1.425e-07, 0.0, 0.0, 1.0, 0.0, 0.0, 1.0, 0.0, 0.0, 1.0, 0.0, 0.0, 1.0, 0.0, 0.0, 1.0, 0.0, 0.0, 1.0, 0.0, -1.0, 0.0, 0.0, -1.0, 0.0, 0.0, -1.0, 0.0, 0.0, -1.0, 0.0, 0.0, -1.0, 0.0, 0.0, -1.0, 0.0, 0.0, 0.0, -1.0, 0.0, 0.0, -1.0, 0.0, 0.0, -1.0, 0.0, 0.0, -1.0, 0.0, 0.0, -1.0, 0.0, 0.0, -1.0, 0.0, 1.0, 0.0, 0.0, 1.0, 0.0, 0.0, 1.0, 0.0, 0.0, 1.0, 0.0, 0.0, 1.0, 0.0, 0.0, 1.0, 0.0, 0.0, 0.0, -1.0, 0.0, 0.0, -1.0, 0.0, 0.0, -1.0, 0.0, 0.0, -1.0, 0.0, 0.0, -1.0, 0.0, 0.0, -1.0, 0.0, 0.0, 1.0, 0.0, 0.0, 1.0, 0.0, 0.0, 1.0, 0.0, 0.0, 1.0, 0.0, 0.0, 1.0, 0.0, 0.0, 1.0, 0.0, -1.0, 0.0, 0.0, -1.0, 0.0, 0.0, -1.0, -8.537e-08, 0.0, -1.0, -8.537e-08, 0.0, -1.0, 1.628e-07, 0.0, -1.0, 0.0, 1.0, 2.03e-08, 1.374e-08, 1.0, 0.0, 1.55e-08, 0.9929, 1.188e-07, 0.1188, 0.9929, 1.188e-07, 0.1188, 0.9929, 1.15e-07, 0.1188, 1.0, 2.03e-08, 1.374e-08, 0.0, 1.0, -6.449e-08, 0.0, 1.0, -1.047e-07, 0.0, 1.0, -1.359e-07, 0.0, 1.0, -1.359e-07, 0.0, 1.0, -1.071e-07, 0.0, 1.0, -6.449e-08, -1.0, 0.0, -1.763e-09, -1.0, 0.0, 0.0, -0.9929, -7.832e-08, 0.1188, -0.9929, -7.832e-08, 0.1188, -0.9929, -5.029e-08, 0.1188, -1.0, 0.0, -1.763e-09, 0.0, -1.0, 1.628e-07, 0.0, -1.0, -8.537e-08, 0.0, -1.0, 2.801e-07, 0.0, -1.0, 2.801e-07, 0.0, -1.0, 7.053e-07, 0.0, -1.0, 1.628e-07, 0.9929, 1.15e-07, 0.1188, 0.9929, 1.188e-07, 0.1188, 0.9929, 1.401e-08, 0.1188, 0.9929, 1.401e-08, 0.1188, 0.9929, 3.199e-08, 0.1188, 0.9929, 1.15e-07, 0.1188, 0.0, 1.0, -1.071e-07, 0.0, 1.0, -1.359e-07, 0.0, 1.0, -1.884e-07, 0.0, 1.0, -1.884e-07, 0.0, 1.0, -1.763e-07, 0.0, 1.0, -1.071e-07, -0.9929, -5.029e-08, 0.1188, -0.9929, -7.832e-08, 0.1188, -0.9929, -2.803e-08, 0.1188, -0.9929, -2.803e-08, 0.1188, -0.9929, -3.199e-08, 0.1188, -0.9929, -5.029e-08, 0.1188, 0.0, -1.0, 7.053e-07, 0.0, -1.0, 2.801e-07, 0.0, -1.0, 0.0, 0.0, -1.0, 0.0, 0.0, -1.0, 0.0, 0.0, -1.0, 7.053e-07, 0.9929, 3.199e-08, 0.1188, 0.9929, 1.401e-08, 0.1188, 1.0, 6.212e-08, 0.0, 1.0, 6.212e-08, 0.0, 1.0, 1.257e-07, 0.0, 0.9929, 3.199e-08, 0.1188, 0.0, 1.0, -1.763e-07, 0.0, 1.0, -1.884e-07, 0.0, 1.0, 0.0, 0.0, 1.0, 0.0, 0.0, 1.0, 0.0, 0.0, 1.0, -1.763e-07, -0.9929, -3.199e-08, 0.1188, -0.9929, -2.803e-08, 0.1188, -1.0, -6.212e-08, 0.0, -1.0, -6.212e-08, 0.0, -1.0, -1.257e-07, 0.0, -0.9929, -3.199e-08, 0.1188, -2.476e-07, 1.0, 1.522e-07, 1.544e-07, 1.0, -4.513e-07, -1.446e-07, 1.0, -1.516e-06, -1.446e-07, 1.0, -1.516e-06, -1.275e-06, 1.0, -6.815e-06, -2.476e-07, 1.0, 1.522e-07, 1.446e-07, -1.0, -1.625e-06, -7.732e-07, -1.0, -9.713e-07, 2.476e-07, -1.0, 1.146e-06, 2.476e-07, -1.0, 1.146e-06, 1.275e-06, -1.0, 6.815e-06, 1.446e-07, -1.0, -1.625e-06, 0.0, 0.0, -1.0, 0.0, 0.0, -1.0, 0.0, 0.0, -1.0, 0.0, 0.0, -1.0, 0.0, 0.0, -1.0, 0.0, 0.0, -1.0, 1.0, 0.0, 0.0, 1.0, 0.0, 0.0, 1.0, 0.0, 0.0, 1.0, 0.0, 0.0, 1.0, 0.0, 0.0, 1.0, 0.0, 0.0, 0.0, 0.0, 1.0, 0.0, 0.0, 1.0, 0.0, 0.0, 1.0, 0.0, 0.0, 1.0, 0.0, 0.0, 1.0, 0.0, 0.0, 1.0, -0.7822, 3.845e-07, -0.623, -0.7822, 0.0, -0.623, -0.7445, 4.587e-06, -0.6676, -0.7445, 4.587e-06, -0.6676, -0.7445, 5.355e-06, -0.6676, -0.7822, 3.845e-07, -0.623, 0.0, 1.0, 5.076e-07, 0.0, 1.0, 8.725e-07, 1.975e-07, 1.0, 2.004e-07, 1.975e-07, 1.0, 2.004e-07, 0.0, 1.0, 3.284e-07, 0.0, 1.0, 5.076e-07, 0.0, -1.0, -1.793e-06, 0.0, -1.0, -2.353e-06, 0.0, -1.0, -1.041e-06, 0.0, -1.0, -1.041e-06, -2.612e-07, -1.0, -3.326e-07, 0.0, -1.0, -1.793e-06, 1.0, -1.165e-05, 6.369e-07, 1.0, -1.439e-05, 1.027e-06, 1.0, -2.733e-06, -6.369e-07, 1.0, -2.733e-06, -6.369e-07, 1.0, 0.0, -1.027e-06, 1.0, -1.165e-05, 6.369e-07, -0.8208, -3.677e-06, -0.5713, -0.8208, -2.362e-06, -0.5713, -0.7822, 0.0, -0.623, -0.7822, 0.0, -0.623, -0.7822, 3.845e-07, -0.623, -0.8208, -3.677e-06, -0.5713, 0.0, 1.0, 3.284e-07, 1.975e-07, 1.0, 2.004e-07, 1.544e-07, 1.0, -4.513e-07, 1.544e-07, 1.0, -4.513e-07, -2.476e-07, 1.0, 1.522e-07, 0.0, 1.0, 3.284e-07, -2.612e-07, -1.0, -3.326e-07, 0.0, -1.0, -1.041e-06, 2.476e-07, -1.0, 1.146e-06, 2.476e-07, -1.0, 1.146e-06, -7.732e-07, -1.0, -9.713e-07, -2.612e-07, -1.0, -3.326e-07, 1.0, 0.0, 0.0, 1.0, 0.0, 0.0, 1.0, 0.0, 0.0, 1.0, 0.0, 0.0, 1.0, 0.0, 0.0, 1.0, 0.0, 0.0, -0.8242, -2.629e-06, -0.5663, -0.8242, 0.0, -0.5663, -0.8208, -2.362e-06, -0.5713, -0.8208, -2.362e-06, -0.5713, -0.8208, -3.677e-06, -0.5713, -0.8242, -2.629e-06, -0.5663, -7.732e-07, -1.0, -9.713e-07, 1.446e-07, -1.0, -1.625e-06, -1.099e-06, -1.0, -2.178e-06, -1.099e-06, -1.0, -2.178e-06, -1.203e-06, -1.0, -1.592e-06, -7.732e-07, -1.0, -9.713e-07, 0.0, 0.0, -1.0, 0.0, 0.0, -1.0, -1.478e-10, 0.0, -1.0, -1.478e-10, 0.0, -1.0, -8.756e-11, 0.0, -1.0, 0.0, 0.0, -1.0, -1.446e-07, 1.0, -1.516e-06, 1.544e-07, 1.0, -4.513e-07, 3.69e-07, 1.0, 6.727e-07, 3.69e-07, 1.0, 6.727e-07, 5.536e-07, 1.0, 0.0, -1.446e-07, 1.0, -1.516e-06, 1.544e-07, 1.0, -4.513e-07, 1.975e-07, 1.0, 2.004e-07, 5.889e-07, 1.0, 6.968e-07, 5.889e-07, 1.0, 6.968e-07, 3.69e-07, 1.0, 6.727e-07, 1.544e-07, 1.0, -4.513e-07, -6.89e-08, 0.0, 1.0, -1.036e-07, 0.0, 1.0, 6.889e-08, 0.0, 1.0, 6.889e-08, 0.0, 1.0, 1.036e-07, 0.0, 1.0, -6.89e-08, 0.0, 1.0, -2.612e-07, -1.0, -3.326e-07, -7.732e-07, -1.0, -9.713e-07, -1.203e-06, -1.0, -1.592e-06, -1.203e-06, -1.0, -1.592e-06, -8.996e-07, -1.0, 0.0, -2.612e-07, -1.0, -3.326e-07, 1.261e-07, -1.329e-06, 1.0, 2.732e-08, -1.669e-06, 1.0, 4.131e-07, -3.403e-07, 1.0, 4.131e-07, -3.403e-07, 1.0, 5.118e-07, 0.0, 1.0, 1.261e-07, -1.329e-06, 1.0, -1.203e-06, -1.0, -1.592e-06, -1.099e-06, -1.0, -2.178e-06, 5.295e-07, -1.0, 0.0, 5.295e-07, -1.0, 0.0, 1.107e-06, -1.0, 0.0, -1.203e-06, -1.0, -1.592e-06, -8.756e-11, 0.0, -1.0, -1.478e-10, 0.0, -1.0, 1.751e-10, 0.0, -1.0, 1.751e-10, 0.0, -1.0, 2.957e-10, 0.0, -1.0, -8.756e-11, 0.0, -1.0, 5.536e-07, 1.0, 0.0, 3.69e-07, 1.0, 6.727e-07, 1.107e-06, 1.0, 0.0, 1.107e-06, 1.0, 0.0, 1.107e-06, 1.0, 0.0, 5.536e-07, 1.0, 0.0, 1.456e-06, 1.0, 0.0, 1.456e-06, 1.0, 0.0, 1.456e-06, 1.0, 0.0, 1.456e-06, 1.0, 0.0, 1.456e-06, 1.0, 0.0, 1.456e-06, 1.0, 0.0, 0.0, -1.0, 0.0, 0.0, -1.0, 0.0, 0.0, -1.0, 0.0, 0.0, -1.0, 0.0, 0.0, -1.0, 0.0, 0.0, -1.0, 0.0, -3.828e-07, 2.19e-07, -1.0, -4.457e-07, 2.19e-07, -1.0, -6.297e-08, 2.19e-07, -1.0, -6.297e-08, 2.19e-07, -1.0, 0.0, 2.19e-07, -1.0, -3.828e-07, 2.19e-07, -1.0, 1.0, 2.141e-07, 0.0, 1.0, 2.1e-07, 0.0, 1.0, 3.517e-07, 0.0, 1.0, 3.517e-07, 0.0, 1.0, 3.558e-07, 0.0, 1.0, 2.141e-07, 0.0, 0.0, -2.19e-07, 1.0, 0.0, -2.19e-07, 1.0, 0.0, -2.19e-07, 1.0, 0.0, -2.19e-07, 1.0, 0.0, -2.19e-07, 1.0, 0.0, -2.19e-07, 1.0, -1.0, -2.986e-07, 0.0, -1.0, -3.165e-07, 0.0, -1.0, 2.986e-07, 0.0, -1.0, 2.986e-07, 0.0, -1.0, 3.165e-07, 0.0, -1.0, -2.986e-07, 0.0, 0.0, 1.0, 0.0, 0.0, 1.0, 0.0, 0.0, 1.0, 0.0, 0.0, 1.0, 0.0, 0.0, 1.0, 0.0, 0.0, 1.0, 0.0, 0.0, -1.0, 0.0, 0.0, -1.0, 0.0, 0.0, -1.0, 0.0, 0.0, -1.0, 0.0, 0.0, -1.0, 0.0, 0.0, -1.0, 0.0, 0.0, 1.095e-07, -1.0, 0.0, 1.095e-07, -1.0, 0.0, 1.095e-07, -1.0, 0.0, 1.095e-07, -1.0, 0.0, 1.095e-07, -1.0, 0.0, 1.095e-07, -1.0, 1.0, -2.855e-09, 0.0, 1.0, -3.026e-09, 0.0, 1.0, 2.855e-09, 0.0, 1.0, 2.855e-09, 0.0, 1.0, 3.026e-09, 0.0, 1.0, -2.855e-09, 0.0, 0.0, -1.095e-07, 1.0, 0.0, -1.095e-07, 1.0, 0.0, -1.095e-07, 1.0, 0.0, -1.095e-07, 1.0, 0.0, -1.095e-07, 1.0, 0.0, -1.095e-07, 1.0, -1.0, 1.569e-08, 0.0, -1.0, 1.663e-08, 0.0, -1.0, -1.569e-08, 0.0, -1.0, -1.569e-08, 0.0, -1.0, -1.663e-08, 0.0, -1.0, 1.569e-08, 0.0, 0.0, 1.0, 0.0, 0.0, 1.0, 0.0, 0.0, 1.0, 0.0, 0.0, 1.0, 0.0, 0.0, 1.0, 0.0, 0.0, 1.0, 0.0, 0.0, -1.0, -1.084e-06, 0.0, -1.0, 0.0, 0.0, -1.0, -1.532e-07, 0.0, -1.0, -1.532e-07, 0.0, -1.0, -1.238e-06, 0.0, -1.0, -1.084e-06, 4.306e-07, 2.104e-07, -1.0, 5.015e-07, 2.258e-07, -1.0, 7.084e-08, 1.318e-07, -1.0, 7.084e-08, 1.318e-07, -1.0, 0.0, 1.163e-07, -1.0, 4.306e-07, 2.104e-07, -1.0, 1.0, -1.227e-06, 0.0, 1.0, -1.249e-06, 0.0, 1.0, -4.85e-07, 0.0, 1.0, -4.85e-07, 0.0, 1.0, -4.628e-07, 0.0, 1.0, -1.227e-06, 0.0, -3.828e-07, -1.25e-07, 1.0, -4.457e-07, -1.095e-07, 1.0, -6.297e-08, -2.035e-07, 1.0, -6.297e-08, -2.035e-07, 1.0, 0.0, -2.19e-07, 1.0, -3.828e-07, -1.25e-07, 1.0, -1.0, -3.575e-07, 9.299e-06, -1.0, -3.773e-07, 9.856e-06, -1.0, 3.02e-07, -9.299e-06, -1.0, 3.02e-07, -9.299e-06, -1.0, 3.218e-07, -9.856e-06, -1.0, -3.575e-07, 9.299e-06, 0.0, 1.0, 1.764e-07, 8.024e-08, 1.0, 1.577e-07, 0.0, 1.0, 3.712e-07, 0.0, 1.0, 3.712e-07, 0.0, 1.0, 0.0, 0.0, 1.0, 1.764e-07, 0.0, -1.0, -1.656e-06, 3.227e-13, -1.0, 5.065e-07, -3.078e-07, -1.0, -1.721e-07, -3.078e-07, -1.0, -1.721e-07, 0.0, -1.0, 0.0, 0.0, -1.0, -1.656e-06, 0.0, 0.0, -1.0, 0.0, 0.0, -1.0, 0.0, 0.0, -1.0, 0.0, 0.0, -1.0, 0.0, 0.0, -1.0, 0.0, 0.0, -1.0, 1.0, -5.219e-06, 0.0, 1.0, -8.922e-06, 0.0, 1.0, -3.703e-06, 0.0, 1.0, -3.703e-06, 0.0, 1.0, 0.0, 0.0, 1.0, -5.219e-06, 0.0, 0.0, -1.669e-06, 1.0, 0.0, -1.669e-06, 1.0, 0.0, -1.669e-06, 1.0, 0.0, -1.669e-06, 1.0, 0.0, -1.669e-06, 1.0, 0.0, -1.669e-06, 1.0, -0.7822, 0.0, -0.623, -0.7822, 0.0, -0.623, -0.7445, 0.0, -0.6676, -0.7445, 0.0, -0.6676, -0.7445, 0.0, -0.6676, -0.7822, 0.0, -0.623, 4.363e-07, 1.0, 9.74e-07, 0.0, 1.0, 5.829e-08, 5.747e-07, 1.0, -1.996e-07, 5.747e-07, 1.0, -1.996e-07, 9.135e-07, 1.0, 1.588e-06, 4.363e-07, 1.0, 9.74e-07, -7.922e-07, -1.0, -3.428e-08, -5.461e-07, -1.0, -5.882e-07, -8.131e-07, -1.0, -1.431e-07, -8.131e-07, -1.0, -1.431e-07, -6.255e-07, -1.0, -3.619e-07, -7.922e-07, -1.0, -3.428e-08, 1.0, 0.0, -1.027e-06, 1.0, 0.0, -1.027e-06, 1.0, 0.0, -1.027e-06, 1.0, 0.0, -1.027e-06, 1.0, 0.0, -1.027e-06, 1.0, 0.0, -1.027e-06, -0.8208, 0.0, -0.5713, -0.8208, 0.0, -0.5713, -0.7822, 0.0, -0.623, -0.7822, 0.0, -0.623, -0.7822, 0.0, -0.623, -0.8208, 0.0, -0.5713, 9.135e-07, 1.0, 1.588e-06, 5.747e-07, 1.0, -1.996e-07, 8.024e-08, 1.0, 1.577e-07, 8.024e-08, 1.0, 1.577e-07, 0.0, 1.0, 1.764e-07, 9.135e-07, 1.0, 1.588e-06, -6.255e-07, -1.0, -3.619e-07, -8.131e-07, -1.0, -1.431e-07, -3.078e-07, -1.0, -1.721e-07, -3.078e-07, -1.0, -1.721e-07, 3.227e-13, -1.0, 5.065e-07, -6.255e-07, -1.0, -3.619e-07, 1.0, 0.0, 0.0, 1.0, 0.0, 0.0, 1.0, 0.0, 0.0, 1.0, 0.0, 0.0, 1.0, 0.0, 0.0, 1.0, 0.0, 0.0, -0.8242, 0.0, -0.5663, -0.8242, 0.0, -0.5663, -0.8208, 0.0, -0.5713, -0.8208, 0.0, -0.5713, -0.8208, 0.0, -0.5713, -0.8242, 0.0, -0.5663, 3.227e-13, -1.0, 5.065e-07, 0.0, -1.0, -1.656e-06, 0.0, -1.0, 7.599e-07, 0.0, -1.0, 7.599e-07, 1.421e-13, -1.0, 3.517e-07, 3.227e-13, -1.0, 5.065e-07, 0.0, 0.0, -1.0, 0.0, 0.0, -1.0, 0.0, 0.0, -1.0, 0.0, 0.0, -1.0, 0.0, 0.0, -1.0, 0.0, 0.0, -1.0, 0.0, 1.0, 3.712e-07, 8.024e-08, 1.0, 1.577e-07, 0.0, 1.0, 0.0, 0.0, 1.0, 0.0, 0.0, 1.0, 0.0, 0.0, 1.0, 3.712e-07, 8.024e-08, 1.0, 1.577e-07, 5.747e-07, 1.0, -1.996e-07, 0.0, 1.0, -1.33e-06, 0.0, 1.0, -1.33e-06, 0.0, 1.0, 0.0, 8.024e-08, 1.0, 1.577e-07, 0.0, 0.0, 1.0, 0.0, 0.0, 1.0, 0.0, 0.0, 1.0, 0.0, 0.0, 1.0, 0.0, 0.0, 1.0, 0.0, 0.0, 1.0, -6.255e-07, -1.0, -3.619e-07, 3.227e-13, -1.0, 5.065e-07, 1.421e-13, -1.0, 3.517e-07, 1.421e-13, -1.0, 3.517e-07, 0.0, -1.0, -2.032e-06, -6.255e-07, -1.0, -3.619e-07, 4.34e-07, -3.403e-07, 1.0, 5.451e-07, 0.0, 1.0, 1.111e-07, -1.329e-06, 1.0, 1.111e-07, -1.329e-06, 1.0, 0.0, -1.669e-06, 1.0, 4.34e-07, -3.403e-07, 1.0, 1.421e-13, -1.0, 3.517e-07, 0.0, -1.0, 7.599e-07, 0.0, -1.0, 7.719e-07, 0.0, -1.0, 7.719e-07, 0.0, -1.0, 0.0, 1.421e-13, -1.0, 3.517e-07, 0.0, 0.0, -1.0, 0.0, 0.0, -1.0, 0.0, 0.0, -1.0, 0.0, 0.0, -1.0, 0.0, 0.0, -1.0, 0.0, 0.0, -1.0, 0.0, 1.0, 0.0, 0.0, 1.0, 0.0, 0.0, 1.0, 0.0, 0.0, 1.0, 0.0, 0.0, 1.0, 0.0, 0.0, 1.0, 0.0, 0.06133, 0.9981, -1.517e-05, 0.06133, 0.8075, 0.5867, 0.06133, 0.8075, 0.5867, 0.06133, 0.8075, 0.5867, 0.06133, 0.9981, 8.918e-06, 0.06133, 0.9981, -1.517e-05, 0.06133, 0.8075, 0.5867, 0.06133, 0.3084, 0.9493, 0.06133, 0.3084, 0.9493, 0.06133, 0.3084, 0.9493, 0.06133, 0.8075, 0.5867, 0.06133, 0.8075, 0.5867, 0.06133, 0.3084, 0.9493, 0.06133, -0.3084, 0.9493, 0.06133, -0.3084, 0.9493, 0.06133, -0.3084, 0.9493, 0.06133, 0.3084, 0.9493, 0.06133, 0.3084, 0.9493, 0.06133, -0.3084, 0.9493, 0.06133, -0.8075, 0.5867, 0.06133, -0.8075, 0.5867, 0.06133, -0.8075, 0.5867, 0.06133, -0.3084, 0.9493, 0.06133, -0.3084, 0.9493, 0.06133, -0.8075, 0.5867, 0.06133, -0.9981, 1.255e-05, 0.06133, -0.9981, -3.745e-06, 0.06133, -0.9981, -3.745e-06, 0.06133, -0.8075, 0.5867, 0.06133, -0.8075, 0.5867, 0.06133, -0.9981, 1.255e-05, 0.06133, -0.8075, -0.5867, 0.06133, -0.8075, -0.5867, 0.06133, -0.8075, -0.5867, 0.06133, -0.9981, -3.745e-06, 0.06133, -0.9981, 1.255e-05, 0.06133, -0.8075, -0.5867, 0.06133, -0.3084, -0.9493, 0.06133, -0.3084, -0.9493, 0.06133, -0.3084, -0.9493, 0.06133, -0.8075, -0.5867, 0.06133, -0.8075, -0.5867, 0.06133, -0.3084, -0.9493, 0.06133, 0.3084, -0.9493, 0.06133, 0.3084, -0.9493, 0.06133, 0.3084, -0.9493, 0.06133, -0.3084, -0.9493, 0.06133, -0.3084, -0.9493, 0.06133, 0.3084, -0.9493, 0.06133, 0.8075, -0.5867, 0.06133, 0.8075, -0.5867, 0.06133, 0.8075, -0.5867, 0.06133, 0.3084, -0.9493, 0.06133, 0.3084, -0.9493, 0.06133, 0.8075, -0.5867, 0.06133, 0.9981, -1.517e-05, 0.06133, 0.9981, 8.918e-06, 0.06133, 0.9981, 8.918e-06, 0.06133, 0.8075, -0.5867, 0.06133, 0.8075, -0.5867, -1.0, 0.0, 0.0, -1.0, 0.0, 0.0, -1.0, -4.339e-07, -2.326e-06, -1.0, -4.339e-07, -2.326e-06, -1.0, -2.235e-05, -3.722e-06, -1.0, 7.841e-08, 2.478e-06, -1.0, 7.841e-08, 2.478e-06, -1.0, -1.117e-05, 3.383e-05, -1.0, 1.537e-06, 5.953e-06, -1.0, 1.537e-06, 5.953e-06, -1.0, -2.235e-05, 0.0, -1.0, 2.955e-07, -3.554e-07, -1.0, 7.841e-08, 2.478e-06, -1.0, 1.537e-06, 5.953e-06, -1.0, 2.955e-07, -3.554e-07, -1.0, -4.339e-07, -2.326e-06, -1.0, 7.841e-08, 2.478e-06, -1.0, 2.955e-07, -3.554e-07, -1.0, 0.0, 0.0, -1.0, -4.339e-07, -2.326e-06, -1.0, 2.955e-07, -3.554e-07, -1.0, 0.0, 0.0, -1.0, 0.0, 0.0, -1.0, 2.955e-07, -3.554e-07, 0.9632, 0.2174, 0.158, 0.9632, 0.08304, 0.2556, 0.9632, -0.08305, 0.2556, 0.9632, -0.08305, 0.2556, 0.9632, -0.2175, 0.158, 0.9632, -0.2687, 2.691e-06, 0.9632, -0.2687, 2.691e-06, 0.9632, -0.2174, -0.158, 0.9632, -0.08304, -0.2556, 0.9632, -0.08304, -0.2556, 0.9632, 0.08305, -0.2556, 0.9632, 0.2174, -0.158, 0.9632, -0.2687, 2.691e-06, 0.9632, -0.08304, -0.2556, 0.9632, 0.2174, -0.158, 0.9632, -0.08305, 0.2556, 0.9632, -0.2687, 2.691e-06, 0.9632, 0.2174, -0.158, 0.9632, 0.2174, 0.158, 0.9632, -0.08305, 0.2556, 0.9632, 0.2174, -0.158, 0.9632, 0.2687, 3.745e-06, 0.9632, 0.2174, 0.158, 0.9632, 0.2174, -0.158, 0.8972, 0.4416, -3.752e-06, 0.8972, 0.3573, 0.2596, 0.9632, 0.2174, 0.158, 0.9632, 0.2174, 0.158, 0.9632, 0.2687, 3.745e-06, 0.8972, 0.4416, -3.752e-06, 0.8972, 0.3573, 0.2596, 0.8972, 0.1365, 0.42, 0.9632, 0.08304, 0.2556, 0.9632, 0.08304, 0.2556, 0.9632, 0.2174, 0.158, 0.8972, 0.3573, 0.2596, 0.8972, 0.1365, 0.42, 0.8972, -0.1365, 0.42, 0.9632, -0.08305, 0.2556, 0.9632, -0.08305, 0.2556, 0.9632, 0.08304, 0.2556, 0.8972, 0.1365, 0.42, 0.8972, -0.1365, 0.42, 0.8972, -0.3573, 0.2596, 0.9632, -0.2175, 0.158, 0.9632, -0.2175, 0.158, 0.9632, -0.08305, 0.2556, 0.8972, -0.1365, 0.42, 0.8972, -0.3573, 0.2596, 0.8972, -0.4416, 2.556e-06, 0.9632, -0.2687, 2.691e-06, 0.9632, -0.2687, 2.691e-06, 0.9632, -0.2175, 0.158, 0.8972, -0.3573, 0.2596, 0.8972, -0.4416, 2.556e-06, 0.8972, -0.3573, -0.2596, 0.9632, -0.2174, -0.158, 0.9632, -0.2174, -0.158, 0.9632, -0.2687, 2.691e-06, 0.8972, -0.4416, 2.556e-06, 0.8972, -0.3573, -0.2596, 0.8972, -0.1365, -0.42, 0.9632, -0.08304, -0.2556, 0.9632, -0.08304, -0.2556, 0.9632, -0.2174, -0.158, 0.8972, -0.3573, -0.2596, 0.8972, -0.1365, -0.42, 0.8972, 0.1365, -0.42, 0.9632, 0.08305, -0.2556, 0.9632, 0.08305, -0.2556, 0.9632, -0.08304, -0.2556, 0.8972, -0.1365, -0.42, 0.8972, 0.1365, -0.42, 0.8972, 0.3573, -0.2596, 0.9632, 0.2174, -0.158, 0.9632, 0.2174, -0.158, 0.9632, 0.08305, -0.2556, 0.8972, 0.1365, -0.42, 0.8972, 0.3573, -0.2596, 0.8972, 0.4416, -3.752e-06, 0.9632, 0.2687, 3.745e-06, 0.9632, 0.2687, 3.745e-06, 0.9632, 0.2174, -0.158, 0.8972, 0.3573, -0.2596, 0.3236, 0.9462, -1.662e-05, 0.3236, 0.7655, 0.5561, 0.3236, 0.7655, 0.5562, 0.3236, 0.7655, 0.5562, 0.3236, 0.9462, 6.662e-06, 0.3236, 0.9462, -1.662e-05, 0.3236, 0.7655, 0.5561, 0.3236, 0.2924, 0.8999, 0.3236, 0.2924, 0.8999, 0.3236, 0.2924, 0.8999, 0.3236, 0.7655, 0.5562, 0.3236, 0.7655, 0.5561, 0.3236, 0.2924, 0.8999, 0.3236, -0.2924, 0.8999, 0.3236, -0.2924, 0.8999, 0.3236, -0.2924, 0.8999, 0.3236, 0.2924, 0.8999, 0.3236, 0.2924, 0.8999, 0.3236, -0.2924, 0.8999, 0.3236, -0.7655, 0.5562, 0.3236, -0.7655, 0.5562, 0.3236, -0.7655, 0.5562, 0.3236, -0.2924, 0.8999, 0.3236, -0.2924, 0.8999, 0.3236, -0.7655, 0.5562, 0.3236, -0.9462, 5.661e-06, 0.3236, -0.9462, 1.708e-05, 0.3236, -0.9462, 1.708e-05, 0.3236, -0.7655, 0.5562, 0.3236, -0.7655, 0.5562, 0.3236, -0.9462, 5.661e-06, 0.3236, -0.7655, -0.5562, 0.3236, -0.7655, -0.5561, 0.3236, -0.7655, -0.5561, 0.3236, -0.9462, 1.708e-05, 0.3236, -0.9462, 5.661e-06, 0.3236, -0.7655, -0.5562, 0.3236, -0.2924, -0.8999, 0.3236, -0.2924, -0.8999, 0.3236, -0.2924, -0.8999, 0.3236, -0.7655, -0.5561, 0.3236, -0.7655, -0.5562, 0.3236, -0.2924, -0.8999, 0.3236, 0.2924, -0.8999, 0.3236, 0.2924, -0.8999, 0.3236, 0.2924, -0.8999, 0.3236, -0.2924, -0.8999, 0.3236, -0.2924, -0.8999, 0.3236, 0.2924, -0.8999, 0.3236, 0.7655, -0.5562, 0.3236, 0.7655, -0.5562, 0.3236, 0.7655, -0.5562, 0.3236, 0.2924, -0.8999, 0.3236, 0.2924, -0.8999, 0.3236, 0.7655, -0.5562, 0.3236, 0.9462, -1.662e-05, 0.3236, 0.9462, 6.662e-06, 0.3236, 0.9462, 6.662e-06, 0.3236, 0.7655, -0.5562, 0.3236, 0.7655, -0.5562, -1.0, 2.863e-06, 0.0, -1.0, 0.0, 0.0, -1.0, 9.545e-07, 0.0, -1.0, 9.545e-07, 0.0, -1.0, 0.0, 0.0, -1.0, -2.793e-06, 2.723e-06, -1.0, -2.793e-06, 2.723e-06, -1.0, -2.235e-05, 2.179e-05, -1.0, -5.587e-06, 2.723e-06, -1.0, -5.587e-06, 2.723e-06, -1.0, -2.235e-05, 0.0, -1.0, -1.839e-06, 0.0, -1.0, -2.793e-06, 2.723e-06, -1.0, -5.587e-06, 2.723e-06, -1.0, -1.839e-06, 0.0, -1.0, 9.545e-07, 0.0, -1.0, -2.793e-06, 2.723e-06, -1.0, -1.839e-06, 0.0, -1.0, 2.863e-06, 0.0, -1.0, 9.545e-07, 0.0, -1.0, -1.839e-06, 0.0, -1.0, 0.0, 0.0, -1.0, 2.863e-06, 0.0, -1.0, -1.839e-06, 0.0, 1.0, 0.0, 0.0, 1.0, 0.0, 0.0, 1.0, -3.68e-06, 0.0, 1.0, -3.68e-06, 0.0, 1.0, -2.944e-05, 0.0, 1.0, -6.102e-06, 0.0, 1.0, -6.102e-06, 0.0, 1.0, -2.944e-05, 0.0, 1.0, 9.239e-08, 0.0, 1.0, 9.239e-08, 0.0, 1.0, 0.0, 0.0, 1.0, 1.257e-06, 0.0, 1.0, -6.102e-06, 0.0, 1.0, 9.239e-08, 0.0, 1.0, 1.257e-06, 0.0, 1.0, -3.68e-06, 0.0, 1.0, -6.102e-06, 0.0, 1.0, 1.257e-06, 0.0, 1.0, 0.0, 0.0, 1.0, -3.68e-06, 0.0, 1.0, 1.257e-06, 0.0, 1.0, 0.0, 0.0, 1.0, 0.0, 0.0, 1.0, 1.257e-06, 0.0])] * 3)])

# ---- objects
ob_object001 = bpy.data.objects.new('Object001', me_mesh)

# ---- transforms, parenting, visibility, modifiers, constraints
ob_object001.location = (0.0, 0.0, 0.0)
ob_object001.scale = (0.0254, 0.0254, 0.0254)
ob_object001.color = (0.8, 0.8, 0.8, 1.0)

# ---- collection membership
col_collection.objects.link(ob_object001)

# ---- scene / render settings (as saved in the file)
scene.frame_start = 1; scene.frame_end = 250; scene.frame_set(1)
scene.render.engine = 'BLENDER_EEVEE_NEXT'
scene.render.fps = 30
scene.cycles.sampling_pattern = 'TABULATED_SOBOL'
bpy.context.view_layer.update()

# ---- added for rendering (the .blend has no active camera and no usable light): camera, sun
cam_auto = bpy.data.cameras.new('AutoCamera')
cam_auto.lens = 50.0
cam_auto.sensor_width = 36.0
cam_auto.clip_end = 1000.0
ob_auto_camera = bpy.data.objects.new('AutoCamera', cam_auto)
scene.collection.objects.link(ob_auto_camera)
ob_auto_camera.location = (36.8116, -46.3291, 37.7248)
ob_auto_camera.rotation_euler = (1.09748, -7.21219e-08, 0.694738)
scene.camera = ob_auto_camera
light_auto_sun = bpy.data.lights.new('AutoSun', 'SUN')
light_auto_sun.energy = 3.0
light_auto_sun.angle = 0.0523599
ob_auto_sun = bpy.data.objects.new('AutoSun', light_auto_sun)
scene.collection.objects.link(ob_auto_sun)
ob_auto_sun.rotation_euler = (0.872665, 0.174533, 0.523599)
bpy.context.view_layer.update()
